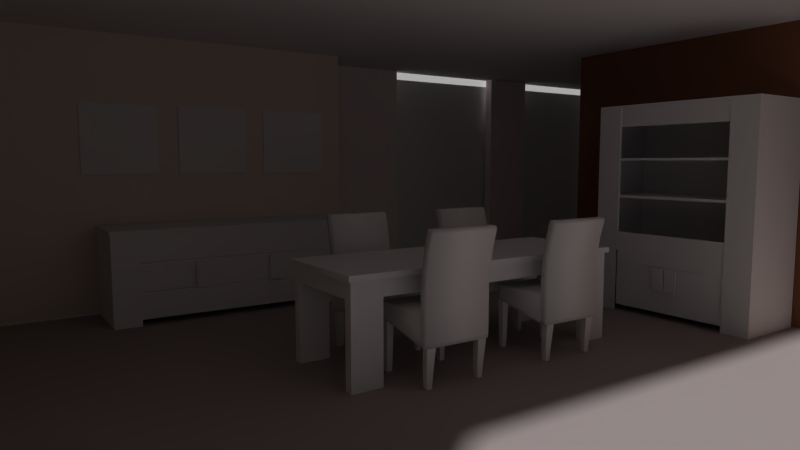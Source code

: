 # Source: Table_Set.blend  (saved by Blender 2.68.0; exported with 4.5.12 LTS)
import bpy
from mathutils import Matrix  # noqa: F401  (used for matrix-valued properties, if any)

bpy.ops.wm.read_factory_settings(use_empty=True)
scene = bpy.context.scene
scene.name = 'Scene'

# ---- collections
col_collection_1 = bpy.data.collections.new('Collection 1'); scene.collection.children.link(col_collection_1)
col_collection_2 = bpy.data.collections.new('Collection 2'); scene.collection.children.link(col_collection_2)

# ---- materials (node trees are filled in below, after node groups)
mat_mirror = bpy.data.materials.new('mirror')
mat_mirror.alpha_threshold = 0.0
mat_mirror.use_transparent_shadow = False
mat_mirror.preview_render_type = 'FLAT'
mat_mirror.roughness = 0.5
mat_mirror.specular_intensity = 1.0
mat_mirror.line_color = (0.0, 0.0, 0.0, 1.0)
mat_mirror_002 = bpy.data.materials.new('mirror.002')
mat_mirror_002.alpha_threshold = 0.0
mat_mirror_002.use_transparent_shadow = False
mat_mirror_002.preview_render_type = 'FLAT'
mat_mirror_002.roughness = 0.5
mat_mirror_002.specular_intensity = 1.0
mat_mirror_002.line_color = (0.0, 0.0, 0.0, 1.0)
mat_mirror_001 = bpy.data.materials.new('mirror.001')
mat_mirror_001.alpha_threshold = 0.0
mat_mirror_001.use_transparent_shadow = False
mat_mirror_001.preview_render_type = 'FLAT'
mat_mirror_001.roughness = 0.5
mat_mirror_001.specular_intensity = 1.0
mat_mirror_001.line_color = (0.0, 0.0, 0.0, 1.0)
mat_glass = bpy.data.materials.new('glass')
mat_glass.alpha_threshold = 0.0
mat_glass.use_transparent_shadow = False
mat_glass.preview_render_type = 'FLAT'
mat_glass.diffuse_color = (0.866, 1.0, 1.0, 1.0)
mat_glass.roughness = 0.5
mat_glass.specular_intensity = 0.2655
mat_glass.line_color = (0.0, 0.0, 0.0, 1.0)
mat_stoelpoten_001 = bpy.data.materials.new('stoelpoten.001')
mat_stoelpoten_001.alpha_threshold = 0.0
mat_stoelpoten_001.use_transparent_shadow = False
mat_stoelpoten_001.diffuse_color = (0.06072, 0.06072, 0.06072, 1.0)
mat_stoelpoten_001.roughness = 0.5
mat_stoelpoten_001.specular_intensity = 0.1737
mat_stoelpoten_001.line_color = (0.0, 0.0, 0.0, 1.0)
mat_white = bpy.data.materials.new('white')
mat_white.alpha_threshold = 0.0
mat_white.use_transparent_shadow = False
mat_white.roughness = 0.5
mat_white.specular_intensity = 0.0
mat_white.line_color = (0.0, 0.0, 0.0, 1.0)
mat_beige = bpy.data.materials.new('beige')
mat_beige.alpha_threshold = 0.0
mat_beige.use_transparent_shadow = False
mat_beige.diffuse_color = (0.8, 0.6937, 0.6092, 1.0)
mat_beige.roughness = 0.5
mat_beige.specular_intensity = 0.0
mat_beige.line_color = (0.0, 0.0, 0.0, 1.0)
mat_light = bpy.data.materials.new('light')
mat_light.alpha_threshold = 0.0
mat_light.use_transparent_shadow = False
mat_light.diffuse_color = (0.9404, 0.8153, 0.8106, 1.0)
mat_light.roughness = 0.5
mat_light.specular_intensity = 0.0
mat_light.line_color = (0.0, 0.0, 0.0, 1.0)
mat_brown = bpy.data.materials.new('brown')
mat_brown.alpha_threshold = 0.0
mat_brown.use_transparent_shadow = False
mat_brown.diffuse_color = (0.2668, 0.1188, 0.06407, 1.0)
mat_brown.roughness = 0.5
mat_brown.specular_intensity = 0.0
mat_brown.line_color = (0.0, 0.0, 0.0, 1.0)
mat_parket = bpy.data.materials.new('parket')
mat_parket.alpha_threshold = 0.0
mat_parket.use_transparent_shadow = False
mat_parket.diffuse_color = (0.4292, 0.3981, 0.3514, 1.0)
mat_parket.roughness = 0.5
mat_parket.specular_intensity = 0.4071
mat_parket.line_color = (0.0, 0.0, 0.0, 1.0)
mat_material_001 = bpy.data.materials.new('Material.001')
mat_material_001.alpha_threshold = 0.0
mat_material_001.use_transparent_shadow = False
mat_material_001.preview_render_type = 'FLAT'
mat_material_001.diffuse_color = (0.4292, 0.3669, 0.3615, 1.0)
mat_material_001.roughness = 0.5
mat_material_001.line_color = (0.0, 0.0, 0.0, 1.0)
mat_material = bpy.data.materials.new('Material')
mat_material.alpha_threshold = 0.0
mat_material.use_transparent_shadow = False
mat_material.roughness = 0.5
mat_material.line_color = (0.0, 0.0, 0.0, 1.0)

# ---- material node trees

# ---- world
world_world = bpy.data.worlds.new('World'); scene.world = world_world
world_world.color = (0.05088, 0.05088, 0.05088)
world_world.use_sun_shadow = False
world_world.sun_shadow_jitter_overblur = 0.0
world_world.cycles.sampling_method = 'MANUAL'
world_world.cycles.sample_map_resolution = 256

# ---- cameras
cam_camera = bpy.data.cameras.new('Camera')
cam_camera.clip_end = 100.0
cam_camera.lens = 19.06
cam_camera.sensor_width = 24.03
cam_camera.sensor_height = 18.66
cam_camera.ortho_scale = 7.314
cam_camera.dof.focus_distance = 0.0
cam_camera.dof.aperture_fstop = 128.0

# ---- meshes
me_cube_006 = bpy.data.meshes.new('Cube.006')
me_cube_006.from_pydata([(-1.0, -1.0, -1.0), (-1.0, 1.0, -1.0), (1.0, 1.0, -1.0), (1.0, -1.0, -1.0), (-1.0, -1.0, -0.9333), (-1.0, 1.0, -0.9333), (1.0, 1.0, -0.9333), (1.0, -1.0, -0.9333), (-0.7143, 1.0, -0.9333), (-0.4286, 1.0, -0.9333), (-0.1429, 1.0, -0.9333), (0.1429, 1.0, -0.9333), (0.4286, 1.0, -0.9333), (0.7143, 1.0, -0.9333), (0.7143, 1.0, -1.0), (0.4286, 1.0, -1.0), (0.1429, 1.0, -1.0), (-0.1429, 1.0, -1.0), (-0.4286, 1.0, -1.0), (-0.7143, 1.0, -1.0), (0.7143, -1.0, -0.9333), (0.4286, -1.0, -0.9333), (0.1429, -1.0, -0.9333), (-0.1429, -1.0, -0.9333), (-0.4286, -1.0, -0.9333), (-0.7143, -1.0, -0.9333), (-0.7143, -1.0, -1.0), (-0.4286, -1.0, -1.0), (-0.1429, -1.0, -1.0), (0.1429, -1.0, -1.0), (0.4286, -1.0, -1.0), (0.7143, -1.0, -1.0), (-1.0, -0.7143, -0.9333), (-1.0, -0.4286, -0.9333), (-1.0, -0.1429, -0.9333), (-1.0, 0.1429, -0.9333), (-1.0, 0.4286, -0.9333), (-1.0, 0.7143, -0.9333), (-1.0, 0.7143, -1.0), (-1.0, 0.4286, -1.0), (-1.0, 0.1429, -1.0), (-1.0, -0.1429, -1.0), (-1.0, -0.4286, -1.0), (-1.0, -0.7143, -1.0), (1.0, 0.7143, -0.9333), (1.0, 0.4286, -0.9333), (1.0, 0.1429, -0.9333), (1.0, -0.1429, -0.9333), (1.0, -0.4286, -0.9333), (1.0, -0.7143, -0.9333), (1.0, -0.7143, -1.0), (1.0, -0.4286, -1.0), (1.0, -0.1429, -1.0), (1.0, 0.1429, -1.0), (1.0, 0.4286, -1.0), (1.0, 0.7143, -1.0), (-0.7143, 0.7143, -1.0), (-0.7143, 0.4286, -1.0), (-0.7143, 0.1429, -1.0), (-0.7143, -0.1429, -1.0), (-0.7143, -0.4286, -1.0), (-0.7143, -0.7143, -1.0), (-0.4286, 0.7143, -1.0), (-0.4286, 0.4286, -1.0), (-0.4286, 0.1429, -1.0), (-0.4286, -0.1429, -1.0), (-0.4286, -0.4286, -1.0), (-0.4286, -0.7143, -1.0), (-0.1429, 0.7143, -1.0), (-0.1429, 0.4286, -1.0), (-0.1429, 0.1429, -1.0), (-0.1429, -0.1429, -1.0), (-0.1429, -0.4286, -1.0), (-0.1429, -0.7143, -1.0), (0.1429, 0.7143, -1.0), (0.1429, 0.4286, -1.0), (0.1429, 0.1429, -1.0), (0.1429, -0.1429, -1.0), (0.1429, -0.4286, -1.0), (0.1429, -0.7143, -1.0), (0.4286, 0.7143, -1.0), (0.4286, 0.4286, -1.0), (0.4286, 0.1429, -1.0), (0.4286, -0.1429, -1.0), (0.4286, -0.4286, -1.0), (0.4286, -0.7143, -1.0), (0.7143, 0.7143, -1.0), (0.7143, 0.4286, -1.0), (0.7143, 0.1429, -1.0), (0.7143, -0.1429, -1.0), (0.7143, -0.4286, -1.0), (0.7143, -0.7143, -1.0), (0.7143, 0.7143, -0.9333), (0.7143, 0.4286, -0.9333), (0.7143, 0.1429, -0.9333), (0.7143, -0.1429, -0.9333), (0.7143, -0.4286, -0.9333), (0.7143, -0.7143, -0.9333), (0.4286, 0.7143, -0.9333), (0.4286, -0.7143, -0.9333), (0.1429, 0.7143, -0.9333), (0.1429, -0.7143, -0.9333), (-0.1429, 0.7143, -0.9333), (-0.1429, -0.7143, -0.9333), (-0.4286, 0.7143, -0.9333), (-0.4286, -0.7143, -0.9333), (-0.7143, 0.7143, -0.9333), (-0.7143, 0.4286, -0.9333), (-0.7143, 0.1429, -0.9333), (-0.7143, -0.1429, -0.9333), (-0.7143, -0.4286, -0.9333), (-0.7143, -0.7143, -0.9333), (0.7143, 0.7143, -0.9267), (0.7143, 0.4286, -0.9267), (0.7143, 0.1429, -0.9267), (0.7143, -0.1429, -0.9267), (0.7143, -0.4286, -0.9267), (0.7143, -0.7143, -0.9267), (0.4286, 0.7143, -0.9267), (0.4286, 0.4286, -0.9267), (0.4286, 0.1429, -0.9267), (0.4286, -0.1429, -0.9267), (0.4286, -0.4286, -0.9267), (0.4286, -0.7143, -0.9267), (0.1429, 0.7143, -0.9267), (0.1429, 0.4286, -0.9267), (0.1429, 0.1429, -0.9267), (0.1429, -0.1429, -0.9267), (0.1429, -0.4286, -0.9267), (0.1429, -0.7143, -0.9267), (-0.1429, 0.7143, -0.9267), (-0.1429, 0.4286, -0.9267), (-0.1429, 0.1429, -0.9267), (-0.1429, -0.1429, -0.9267), (-0.1429, -0.4286, -0.9267), (-0.1429, -0.7143, -0.9267), (-0.4286, 0.7143, -0.9267), (-0.4286, 0.4286, -0.9267), (-0.4286, 0.1429, -0.9267), (-0.4286, -0.1429, -0.9267), (-0.4286, -0.4286, -0.9267), (-0.4286, -0.7143, -0.9267), (-0.7143, 0.7143, -0.9267), (-0.7143, 0.4286, -0.9267), (-0.7143, 0.1429, -0.9267), (-0.7143, -0.1429, -0.9267), (-0.7143, -0.4286, -0.9267), (-0.7143, -0.7143, -0.9267)], [], [(37, 5, 1, 38), (13, 6, 2, 14), (49, 7, 3, 50), (25, 4, 0, 26), (86, 14, 2, 55), (106, 8, 5, 37), (5, 8, 19, 1), (8, 9, 18, 19), (9, 10, 17, 18), (10, 11, 16, 17), (11, 12, 15, 16), (12, 13, 14, 15), (7, 20, 31, 3), (20, 21, 30, 31), (21, 22, 29, 30), (22, 23, 28, 29), (23, 24, 27, 28), (24, 25, 26, 27), (38, 1, 19, 56), (56, 19, 18, 62), (62, 18, 17, 68), (68, 17, 16, 74), (74, 16, 15, 80), (80, 15, 14, 86), (44, 6, 13, 92), (92, 13, 12, 98), (98, 12, 11, 100), (100, 11, 10, 102), (102, 10, 9, 104), (104, 9, 8, 106), (4, 32, 43, 0), (32, 33, 42, 43), (33, 34, 41, 42), (34, 35, 40, 41), (35, 36, 39, 40), (36, 37, 38, 39), (6, 44, 55, 2), (44, 45, 54, 55), (45, 46, 53, 54), (46, 47, 52, 53), (47, 48, 51, 52), (48, 49, 50, 51), (31, 91, 50, 3), (91, 90, 51, 50), (90, 89, 52, 51), (89, 88, 53, 52), (88, 87, 54, 53), (87, 86, 55, 54), (25, 111, 32, 4), (111, 110, 33, 32), (110, 109, 34, 33), (109, 108, 35, 34), (108, 107, 36, 35), (107, 106, 37, 36), (0, 43, 61, 26), (43, 42, 60, 61), (42, 41, 59, 60), (41, 40, 58, 59), (40, 39, 57, 58), (39, 38, 56, 57), (26, 61, 67, 27), (61, 60, 66, 67), (60, 59, 65, 66), (59, 58, 64, 65), (58, 57, 63, 64), (57, 56, 62, 63), (27, 67, 73, 28), (67, 66, 72, 73), (66, 65, 71, 72), (65, 64, 70, 71), (64, 63, 69, 70), (63, 62, 68, 69), (28, 73, 79, 29), (73, 72, 78, 79), (72, 71, 77, 78), (71, 70, 76, 77), (70, 69, 75, 76), (69, 68, 74, 75), (29, 79, 85, 30), (79, 78, 84, 85), (78, 77, 83, 84), (77, 76, 82, 83), (76, 75, 81, 82), (75, 74, 80, 81), (30, 85, 91, 31), (85, 84, 90, 91), (84, 83, 89, 90), (83, 82, 88, 89), (82, 81, 87, 88), (81, 80, 86, 87), (7, 49, 97, 20), (49, 48, 96, 97), (48, 47, 95, 96), (47, 46, 94, 95), (46, 45, 93, 94), (45, 44, 92, 93), (20, 97, 99, 21), (21, 99, 101, 22), (106, 107, 143, 142), (97, 96, 116, 117), (101, 99, 123, 129), (98, 100, 124, 118), (110, 111, 147, 146), (22, 101, 103, 23), (99, 97, 117, 123), (96, 95, 115, 116), (92, 98, 118, 112), (109, 110, 146, 145), (95, 94, 114, 115), (23, 103, 105, 24), (111, 105, 141, 147), (104, 106, 142, 136), (108, 109, 145, 144), (94, 93, 113, 114), (105, 103, 135, 141), (24, 105, 111, 25), (102, 104, 136, 130), (107, 108, 144, 143), (93, 92, 112, 113), (103, 101, 129, 135), (100, 102, 130, 124), (117, 116, 122, 123), (116, 115, 121, 122), (115, 114, 120, 121), (114, 113, 119, 120), (113, 112, 118, 119), (123, 122, 128, 129), (122, 121, 127, 128), (121, 120, 126, 127), (120, 119, 125, 126), (119, 118, 124, 125), (129, 128, 134, 135), (128, 127, 133, 134), (127, 126, 132, 133), (126, 125, 131, 132), (125, 124, 130, 131), (135, 134, 140, 141), (134, 133, 139, 140), (133, 132, 138, 139), (132, 131, 137, 138), (131, 130, 136, 137), (141, 140, 146, 147), (140, 139, 145, 146), (139, 138, 144, 145), (138, 137, 143, 144), (137, 136, 142, 143)])
me_cube_006.polygons.foreach_set('material_index', [0, 0, 0, 0, 0, 0, 0, 0, 0, 0, 0, 0, 0, 0, 0, 0, 0, 0, 0, 0, 0, 0, 0, 0, 0, 0, 0, 0, 0, 0, 0, 0, 0, 0, 0, 0, 0, 0, 0, 0, 0, 0, 0, 0, 0, 0, 0, 0, 0, 0, 0, 0, 0, 0, 0, 0, 0, 0, 0, 0, 0, 0, 0, 0, 0, 0, 0, 0, 0, 0, 0, 0, 0, 0, 0, 0, 0, 0, 0, 0, 0, 0, 0, 0, 0, 0, 0, 0, 0, 0, 0, 0, 0, 0, 0, 0, 0, 0, 1, 1, 1, 1, 1, 0, 1, 1, 1, 1, 1, 0, 1, 1, 1, 1, 1, 0, 1, 1, 1, 1, 1, 1, 1, 1, 1, 1, 1, 1, 1, 1, 1, 1, 1, 1, 1, 1, 1, 1, 1, 1, 1, 1, 1, 1, 1, 1])
me_cube_006.materials.append(None)
me_cube_006.materials.append(mat_mirror)
me_cube_006.use_remesh_preserve_volume = False
me_cube_006.use_remesh_preserve_attributes = False
me_cube_006.use_mirror_vertex_groups = False
me_cube_006.update()
me_cube_005 = bpy.data.meshes.new('Cube.005')
me_cube_005.from_pydata([(-1.0, -1.0, -1.0), (-1.0, 1.0, -1.0), (1.0, 1.0, -1.0), (1.0, -1.0, -1.0), (-1.0, -1.0, -0.9333), (-1.0, 1.0, -0.9333), (1.0, 1.0, -0.9333), (1.0, -1.0, -0.9333), (-0.7143, 1.0, -0.9333), (-0.4286, 1.0, -0.9333), (-0.1429, 1.0, -0.9333), (0.1429, 1.0, -0.9333), (0.4286, 1.0, -0.9333), (0.7143, 1.0, -0.9333), (0.7143, 1.0, -1.0), (0.4286, 1.0, -1.0), (0.1429, 1.0, -1.0), (-0.1429, 1.0, -1.0), (-0.4286, 1.0, -1.0), (-0.7143, 1.0, -1.0), (0.7143, -1.0, -0.9333), (0.4286, -1.0, -0.9333), (0.1429, -1.0, -0.9333), (-0.1429, -1.0, -0.9333), (-0.4286, -1.0, -0.9333), (-0.7143, -1.0, -0.9333), (-0.7143, -1.0, -1.0), (-0.4286, -1.0, -1.0), (-0.1429, -1.0, -1.0), (0.1429, -1.0, -1.0), (0.4286, -1.0, -1.0), (0.7143, -1.0, -1.0), (-1.0, -0.7143, -0.9333), (-1.0, -0.4286, -0.9333), (-1.0, -0.1429, -0.9333), (-1.0, 0.1429, -0.9333), (-1.0, 0.4286, -0.9333), (-1.0, 0.7143, -0.9333), (-1.0, 0.7143, -1.0), (-1.0, 0.4286, -1.0), (-1.0, 0.1429, -1.0), (-1.0, -0.1429, -1.0), (-1.0, -0.4286, -1.0), (-1.0, -0.7143, -1.0), (1.0, 0.7143, -0.9333), (1.0, 0.4286, -0.9333), (1.0, 0.1429, -0.9333), (1.0, -0.1429, -0.9333), (1.0, -0.4286, -0.9333), (1.0, -0.7143, -0.9333), (1.0, -0.7143, -1.0), (1.0, -0.4286, -1.0), (1.0, -0.1429, -1.0), (1.0, 0.1429, -1.0), (1.0, 0.4286, -1.0), (1.0, 0.7143, -1.0), (-0.7143, 0.7143, -1.0), (-0.7143, 0.4286, -1.0), (-0.7143, 0.1429, -1.0), (-0.7143, -0.1429, -1.0), (-0.7143, -0.4286, -1.0), (-0.7143, -0.7143, -1.0), (-0.4286, 0.7143, -1.0), (-0.4286, 0.4286, -1.0), (-0.4286, 0.1429, -1.0), (-0.4286, -0.1429, -1.0), (-0.4286, -0.4286, -1.0), (-0.4286, -0.7143, -1.0), (-0.1429, 0.7143, -1.0), (-0.1429, 0.4286, -1.0), (-0.1429, 0.1429, -1.0), (-0.1429, -0.1429, -1.0), (-0.1429, -0.4286, -1.0), (-0.1429, -0.7143, -1.0), (0.1429, 0.7143, -1.0), (0.1429, 0.4286, -1.0), (0.1429, 0.1429, -1.0), (0.1429, -0.1429, -1.0), (0.1429, -0.4286, -1.0), (0.1429, -0.7143, -1.0), (0.4286, 0.7143, -1.0), (0.4286, 0.4286, -1.0), (0.4286, 0.1429, -1.0), (0.4286, -0.1429, -1.0), (0.4286, -0.4286, -1.0), (0.4286, -0.7143, -1.0), (0.7143, 0.7143, -1.0), (0.7143, 0.4286, -1.0), (0.7143, 0.1429, -1.0), (0.7143, -0.1429, -1.0), (0.7143, -0.4286, -1.0), (0.7143, -0.7143, -1.0), (0.7143, 0.7143, -0.9333), (0.7143, 0.4286, -0.9333), (0.7143, 0.1429, -0.9333), (0.7143, -0.1429, -0.9333), (0.7143, -0.4286, -0.9333), (0.7143, -0.7143, -0.9333), (0.4286, 0.7143, -0.9333), (0.4286, -0.7143, -0.9333), (0.1429, 0.7143, -0.9333), (0.1429, -0.7143, -0.9333), (-0.1429, 0.7143, -0.9333), (-0.1429, -0.7143, -0.9333), (-0.4286, 0.7143, -0.9333), (-0.4286, -0.7143, -0.9333), (-0.7143, 0.7143, -0.9333), (-0.7143, 0.4286, -0.9333), (-0.7143, 0.1429, -0.9333), (-0.7143, -0.1429, -0.9333), (-0.7143, -0.4286, -0.9333), (-0.7143, -0.7143, -0.9333), (0.7143, 0.7143, -0.9267), (0.7143, 0.4286, -0.9267), (0.7143, 0.1429, -0.9267), (0.7143, -0.1429, -0.9267), (0.7143, -0.4286, -0.9267), (0.7143, -0.7143, -0.9267), (0.4286, 0.7143, -0.9267), (0.4286, 0.4286, -0.9267), (0.4286, 0.1429, -0.9267), (0.4286, -0.1429, -0.9267), (0.4286, -0.4286, -0.9267), (0.4286, -0.7143, -0.9267), (0.1429, 0.7143, -0.9267), (0.1429, 0.4286, -0.9267), (0.1429, 0.1429, -0.9267), (0.1429, -0.1429, -0.9267), (0.1429, -0.4286, -0.9267), (0.1429, -0.7143, -0.9267), (-0.1429, 0.7143, -0.9267), (-0.1429, 0.4286, -0.9267), (-0.1429, 0.1429, -0.9267), (-0.1429, -0.1429, -0.9267), (-0.1429, -0.4286, -0.9267), (-0.1429, -0.7143, -0.9267), (-0.4286, 0.7143, -0.9267), (-0.4286, 0.4286, -0.9267), (-0.4286, 0.1429, -0.9267), (-0.4286, -0.1429, -0.9267), (-0.4286, -0.4286, -0.9267), (-0.4286, -0.7143, -0.9267), (-0.7143, 0.7143, -0.9267), (-0.7143, 0.4286, -0.9267), (-0.7143, 0.1429, -0.9267), (-0.7143, -0.1429, -0.9267), (-0.7143, -0.4286, -0.9267), (-0.7143, -0.7143, -0.9267)], [], [(37, 5, 1, 38), (13, 6, 2, 14), (49, 7, 3, 50), (25, 4, 0, 26), (86, 14, 2, 55), (106, 8, 5, 37), (5, 8, 19, 1), (8, 9, 18, 19), (9, 10, 17, 18), (10, 11, 16, 17), (11, 12, 15, 16), (12, 13, 14, 15), (7, 20, 31, 3), (20, 21, 30, 31), (21, 22, 29, 30), (22, 23, 28, 29), (23, 24, 27, 28), (24, 25, 26, 27), (38, 1, 19, 56), (56, 19, 18, 62), (62, 18, 17, 68), (68, 17, 16, 74), (74, 16, 15, 80), (80, 15, 14, 86), (44, 6, 13, 92), (92, 13, 12, 98), (98, 12, 11, 100), (100, 11, 10, 102), (102, 10, 9, 104), (104, 9, 8, 106), (4, 32, 43, 0), (32, 33, 42, 43), (33, 34, 41, 42), (34, 35, 40, 41), (35, 36, 39, 40), (36, 37, 38, 39), (6, 44, 55, 2), (44, 45, 54, 55), (45, 46, 53, 54), (46, 47, 52, 53), (47, 48, 51, 52), (48, 49, 50, 51), (31, 91, 50, 3), (91, 90, 51, 50), (90, 89, 52, 51), (89, 88, 53, 52), (88, 87, 54, 53), (87, 86, 55, 54), (25, 111, 32, 4), (111, 110, 33, 32), (110, 109, 34, 33), (109, 108, 35, 34), (108, 107, 36, 35), (107, 106, 37, 36), (0, 43, 61, 26), (43, 42, 60, 61), (42, 41, 59, 60), (41, 40, 58, 59), (40, 39, 57, 58), (39, 38, 56, 57), (26, 61, 67, 27), (61, 60, 66, 67), (60, 59, 65, 66), (59, 58, 64, 65), (58, 57, 63, 64), (57, 56, 62, 63), (27, 67, 73, 28), (67, 66, 72, 73), (66, 65, 71, 72), (65, 64, 70, 71), (64, 63, 69, 70), (63, 62, 68, 69), (28, 73, 79, 29), (73, 72, 78, 79), (72, 71, 77, 78), (71, 70, 76, 77), (70, 69, 75, 76), (69, 68, 74, 75), (29, 79, 85, 30), (79, 78, 84, 85), (78, 77, 83, 84), (77, 76, 82, 83), (76, 75, 81, 82), (75, 74, 80, 81), (30, 85, 91, 31), (85, 84, 90, 91), (84, 83, 89, 90), (83, 82, 88, 89), (82, 81, 87, 88), (81, 80, 86, 87), (7, 49, 97, 20), (49, 48, 96, 97), (48, 47, 95, 96), (47, 46, 94, 95), (46, 45, 93, 94), (45, 44, 92, 93), (20, 97, 99, 21), (21, 99, 101, 22), (106, 107, 143, 142), (97, 96, 116, 117), (101, 99, 123, 129), (98, 100, 124, 118), (110, 111, 147, 146), (22, 101, 103, 23), (99, 97, 117, 123), (96, 95, 115, 116), (92, 98, 118, 112), (109, 110, 146, 145), (95, 94, 114, 115), (23, 103, 105, 24), (111, 105, 141, 147), (104, 106, 142, 136), (108, 109, 145, 144), (94, 93, 113, 114), (105, 103, 135, 141), (24, 105, 111, 25), (102, 104, 136, 130), (107, 108, 144, 143), (93, 92, 112, 113), (103, 101, 129, 135), (100, 102, 130, 124), (117, 116, 122, 123), (116, 115, 121, 122), (115, 114, 120, 121), (114, 113, 119, 120), (113, 112, 118, 119), (123, 122, 128, 129), (122, 121, 127, 128), (121, 120, 126, 127), (120, 119, 125, 126), (119, 118, 124, 125), (129, 128, 134, 135), (128, 127, 133, 134), (127, 126, 132, 133), (126, 125, 131, 132), (125, 124, 130, 131), (135, 134, 140, 141), (134, 133, 139, 140), (133, 132, 138, 139), (132, 131, 137, 138), (131, 130, 136, 137), (141, 140, 146, 147), (140, 139, 145, 146), (139, 138, 144, 145), (138, 137, 143, 144), (137, 136, 142, 143)])
me_cube_005.polygons.foreach_set('material_index', [0, 0, 0, 0, 0, 0, 0, 0, 0, 0, 0, 0, 0, 0, 0, 0, 0, 0, 0, 0, 0, 0, 0, 0, 0, 0, 0, 0, 0, 0, 0, 0, 0, 0, 0, 0, 0, 0, 0, 0, 0, 0, 0, 0, 0, 0, 0, 0, 0, 0, 0, 0, 0, 0, 0, 0, 0, 0, 0, 0, 0, 0, 0, 0, 0, 0, 0, 0, 0, 0, 0, 0, 0, 0, 0, 0, 0, 0, 0, 0, 0, 0, 0, 0, 0, 0, 0, 0, 0, 0, 0, 0, 0, 0, 0, 0, 0, 0, 1, 1, 1, 1, 1, 0, 1, 1, 1, 1, 1, 0, 1, 1, 1, 1, 1, 0, 1, 1, 1, 1, 1, 1, 1, 1, 1, 1, 1, 1, 1, 1, 1, 1, 1, 1, 1, 1, 1, 1, 1, 1, 1, 1, 1, 1, 1, 1])
me_cube_005.materials.append(None)
me_cube_005.materials.append(mat_mirror_002)
me_cube_005.use_remesh_preserve_volume = False
me_cube_005.use_remesh_preserve_attributes = False
me_cube_005.use_mirror_vertex_groups = False
me_cube_005.update()
me_cube_004 = bpy.data.meshes.new('Cube.004')
me_cube_004.from_pydata([(-1.0, -1.0, -1.0), (-1.0, 1.0, -1.0), (1.0, 1.0, -1.0), (1.0, -1.0, -1.0), (-1.0, -1.0, -0.9333), (-1.0, 1.0, -0.9333), (1.0, 1.0, -0.9333), (1.0, -1.0, -0.9333), (-0.7143, 1.0, -0.9333), (-0.4286, 1.0, -0.9333), (-0.1429, 1.0, -0.9333), (0.1429, 1.0, -0.9333), (0.4286, 1.0, -0.9333), (0.7143, 1.0, -0.9333), (0.7143, 1.0, -1.0), (0.4286, 1.0, -1.0), (0.1429, 1.0, -1.0), (-0.1429, 1.0, -1.0), (-0.4286, 1.0, -1.0), (-0.7143, 1.0, -1.0), (0.7143, -1.0, -0.9333), (0.4286, -1.0, -0.9333), (0.1429, -1.0, -0.9333), (-0.1429, -1.0, -0.9333), (-0.4286, -1.0, -0.9333), (-0.7143, -1.0, -0.9333), (-0.7143, -1.0, -1.0), (-0.4286, -1.0, -1.0), (-0.1429, -1.0, -1.0), (0.1429, -1.0, -1.0), (0.4286, -1.0, -1.0), (0.7143, -1.0, -1.0), (-1.0, -0.7143, -0.9333), (-1.0, -0.4286, -0.9333), (-1.0, -0.1429, -0.9333), (-1.0, 0.1429, -0.9333), (-1.0, 0.4286, -0.9333), (-1.0, 0.7143, -0.9333), (-1.0, 0.7143, -1.0), (-1.0, 0.4286, -1.0), (-1.0, 0.1429, -1.0), (-1.0, -0.1429, -1.0), (-1.0, -0.4286, -1.0), (-1.0, -0.7143, -1.0), (1.0, 0.7143, -0.9333), (1.0, 0.4286, -0.9333), (1.0, 0.1429, -0.9333), (1.0, -0.1429, -0.9333), (1.0, -0.4286, -0.9333), (1.0, -0.7143, -0.9333), (1.0, -0.7143, -1.0), (1.0, -0.4286, -1.0), (1.0, -0.1429, -1.0), (1.0, 0.1429, -1.0), (1.0, 0.4286, -1.0), (1.0, 0.7143, -1.0), (-0.7143, 0.7143, -1.0), (-0.7143, 0.4286, -1.0), (-0.7143, 0.1429, -1.0), (-0.7143, -0.1429, -1.0), (-0.7143, -0.4286, -1.0), (-0.7143, -0.7143, -1.0), (-0.4286, 0.7143, -1.0), (-0.4286, 0.4286, -1.0), (-0.4286, 0.1429, -1.0), (-0.4286, -0.1429, -1.0), (-0.4286, -0.4286, -1.0), (-0.4286, -0.7143, -1.0), (-0.1429, 0.7143, -1.0), (-0.1429, 0.4286, -1.0), (-0.1429, 0.1429, -1.0), (-0.1429, -0.1429, -1.0), (-0.1429, -0.4286, -1.0), (-0.1429, -0.7143, -1.0), (0.1429, 0.7143, -1.0), (0.1429, 0.4286, -1.0), (0.1429, 0.1429, -1.0), (0.1429, -0.1429, -1.0), (0.1429, -0.4286, -1.0), (0.1429, -0.7143, -1.0), (0.4286, 0.7143, -1.0), (0.4286, 0.4286, -1.0), (0.4286, 0.1429, -1.0), (0.4286, -0.1429, -1.0), (0.4286, -0.4286, -1.0), (0.4286, -0.7143, -1.0), (0.7143, 0.7143, -1.0), (0.7143, 0.4286, -1.0), (0.7143, 0.1429, -1.0), (0.7143, -0.1429, -1.0), (0.7143, -0.4286, -1.0), (0.7143, -0.7143, -1.0), (0.7143, 0.7143, -0.9333), (0.7143, 0.4286, -0.9333), (0.7143, 0.1429, -0.9333), (0.7143, -0.1429, -0.9333), (0.7143, -0.4286, -0.9333), (0.7143, -0.7143, -0.9333), (0.4286, 0.7143, -0.9333), (0.4286, -0.7143, -0.9333), (0.1429, 0.7143, -0.9333), (0.1429, -0.7143, -0.9333), (-0.1429, 0.7143, -0.9333), (-0.1429, -0.7143, -0.9333), (-0.4286, 0.7143, -0.9333), (-0.4286, -0.7143, -0.9333), (-0.7143, 0.7143, -0.9333), (-0.7143, 0.4286, -0.9333), (-0.7143, 0.1429, -0.9333), (-0.7143, -0.1429, -0.9333), (-0.7143, -0.4286, -0.9333), (-0.7143, -0.7143, -0.9333), (0.7143, 0.7143, -0.9267), (0.7143, 0.4286, -0.9267), (0.7143, 0.1429, -0.9267), (0.7143, -0.1429, -0.9267), (0.7143, -0.4286, -0.9267), (0.7143, -0.7143, -0.9267), (0.4286, 0.7143, -0.9267), (0.4286, 0.4286, -0.9267), (0.4286, 0.1429, -0.9267), (0.4286, -0.1429, -0.9267), (0.4286, -0.4286, -0.9267), (0.4286, -0.7143, -0.9267), (0.1429, 0.7143, -0.9267), (0.1429, 0.4286, -0.9267), (0.1429, 0.1429, -0.9267), (0.1429, -0.1429, -0.9267), (0.1429, -0.4286, -0.9267), (0.1429, -0.7143, -0.9267), (-0.1429, 0.7143, -0.9267), (-0.1429, 0.4286, -0.9267), (-0.1429, 0.1429, -0.9267), (-0.1429, -0.1429, -0.9267), (-0.1429, -0.4286, -0.9267), (-0.1429, -0.7143, -0.9267), (-0.4286, 0.7143, -0.9267), (-0.4286, 0.4286, -0.9267), (-0.4286, 0.1429, -0.9267), (-0.4286, -0.1429, -0.9267), (-0.4286, -0.4286, -0.9267), (-0.4286, -0.7143, -0.9267), (-0.7143, 0.7143, -0.9267), (-0.7143, 0.4286, -0.9267), (-0.7143, 0.1429, -0.9267), (-0.7143, -0.1429, -0.9267), (-0.7143, -0.4286, -0.9267), (-0.7143, -0.7143, -0.9267)], [], [(37, 5, 1, 38), (13, 6, 2, 14), (49, 7, 3, 50), (25, 4, 0, 26), (86, 14, 2, 55), (106, 8, 5, 37), (5, 8, 19, 1), (8, 9, 18, 19), (9, 10, 17, 18), (10, 11, 16, 17), (11, 12, 15, 16), (12, 13, 14, 15), (7, 20, 31, 3), (20, 21, 30, 31), (21, 22, 29, 30), (22, 23, 28, 29), (23, 24, 27, 28), (24, 25, 26, 27), (38, 1, 19, 56), (56, 19, 18, 62), (62, 18, 17, 68), (68, 17, 16, 74), (74, 16, 15, 80), (80, 15, 14, 86), (44, 6, 13, 92), (92, 13, 12, 98), (98, 12, 11, 100), (100, 11, 10, 102), (102, 10, 9, 104), (104, 9, 8, 106), (4, 32, 43, 0), (32, 33, 42, 43), (33, 34, 41, 42), (34, 35, 40, 41), (35, 36, 39, 40), (36, 37, 38, 39), (6, 44, 55, 2), (44, 45, 54, 55), (45, 46, 53, 54), (46, 47, 52, 53), (47, 48, 51, 52), (48, 49, 50, 51), (31, 91, 50, 3), (91, 90, 51, 50), (90, 89, 52, 51), (89, 88, 53, 52), (88, 87, 54, 53), (87, 86, 55, 54), (25, 111, 32, 4), (111, 110, 33, 32), (110, 109, 34, 33), (109, 108, 35, 34), (108, 107, 36, 35), (107, 106, 37, 36), (0, 43, 61, 26), (43, 42, 60, 61), (42, 41, 59, 60), (41, 40, 58, 59), (40, 39, 57, 58), (39, 38, 56, 57), (26, 61, 67, 27), (61, 60, 66, 67), (60, 59, 65, 66), (59, 58, 64, 65), (58, 57, 63, 64), (57, 56, 62, 63), (27, 67, 73, 28), (67, 66, 72, 73), (66, 65, 71, 72), (65, 64, 70, 71), (64, 63, 69, 70), (63, 62, 68, 69), (28, 73, 79, 29), (73, 72, 78, 79), (72, 71, 77, 78), (71, 70, 76, 77), (70, 69, 75, 76), (69, 68, 74, 75), (29, 79, 85, 30), (79, 78, 84, 85), (78, 77, 83, 84), (77, 76, 82, 83), (76, 75, 81, 82), (75, 74, 80, 81), (30, 85, 91, 31), (85, 84, 90, 91), (84, 83, 89, 90), (83, 82, 88, 89), (82, 81, 87, 88), (81, 80, 86, 87), (7, 49, 97, 20), (49, 48, 96, 97), (48, 47, 95, 96), (47, 46, 94, 95), (46, 45, 93, 94), (45, 44, 92, 93), (20, 97, 99, 21), (21, 99, 101, 22), (106, 107, 143, 142), (97, 96, 116, 117), (101, 99, 123, 129), (98, 100, 124, 118), (110, 111, 147, 146), (22, 101, 103, 23), (99, 97, 117, 123), (96, 95, 115, 116), (92, 98, 118, 112), (109, 110, 146, 145), (95, 94, 114, 115), (23, 103, 105, 24), (111, 105, 141, 147), (104, 106, 142, 136), (108, 109, 145, 144), (94, 93, 113, 114), (105, 103, 135, 141), (24, 105, 111, 25), (102, 104, 136, 130), (107, 108, 144, 143), (93, 92, 112, 113), (103, 101, 129, 135), (100, 102, 130, 124), (117, 116, 122, 123), (116, 115, 121, 122), (115, 114, 120, 121), (114, 113, 119, 120), (113, 112, 118, 119), (123, 122, 128, 129), (122, 121, 127, 128), (121, 120, 126, 127), (120, 119, 125, 126), (119, 118, 124, 125), (129, 128, 134, 135), (128, 127, 133, 134), (127, 126, 132, 133), (126, 125, 131, 132), (125, 124, 130, 131), (135, 134, 140, 141), (134, 133, 139, 140), (133, 132, 138, 139), (132, 131, 137, 138), (131, 130, 136, 137), (141, 140, 146, 147), (140, 139, 145, 146), (139, 138, 144, 145), (138, 137, 143, 144), (137, 136, 142, 143)])
me_cube_004.polygons.foreach_set('material_index', [0, 0, 0, 0, 0, 0, 0, 0, 0, 0, 0, 0, 0, 0, 0, 0, 0, 0, 0, 0, 0, 0, 0, 0, 0, 0, 0, 0, 0, 0, 0, 0, 0, 0, 0, 0, 0, 0, 0, 0, 0, 0, 0, 0, 0, 0, 0, 0, 0, 0, 0, 0, 0, 0, 0, 0, 0, 0, 0, 0, 0, 0, 0, 0, 0, 0, 0, 0, 0, 0, 0, 0, 0, 0, 0, 0, 0, 0, 0, 0, 0, 0, 0, 0, 0, 0, 0, 0, 0, 0, 0, 0, 0, 0, 0, 0, 0, 0, 1, 1, 1, 1, 1, 0, 1, 1, 1, 1, 1, 0, 1, 1, 1, 1, 1, 0, 1, 1, 1, 1, 1, 1, 1, 1, 1, 1, 1, 1, 1, 1, 1, 1, 1, 1, 1, 1, 1, 1, 1, 1, 1, 1, 1, 1, 1, 1])
me_cube_004.materials.append(None)
me_cube_004.materials.append(mat_mirror_001)
me_cube_004.use_remesh_preserve_volume = False
me_cube_004.use_remesh_preserve_attributes = False
me_cube_004.use_mirror_vertex_groups = False
me_cube_004.update()
me_cube_017 = bpy.data.meshes.new('Cube.017')
me_cube_017.from_pydata([(-1.0, -1.0, -1.0), (-1.0, 3.5, -1.0), (-0.478, 3.5, -1.029), (1.788e-07, -1.0, -1.0), (-1.0, -1.0, 7.5), (-1.0, 3.5, 7.5), (-0.478, 3.5, 7.471), (1.788e-07, -1.0, 7.5), (-1.0, 3.375, 7.5), (-1.0, 3.375, -1.0), (1.788e-07, 3.375, 7.5), (1.788e-07, 3.375, -1.0), (-1.0, 8.0, 7.5), (-1.0, 3.5, 7.5), (-0.478, 3.5, 7.529), (-1.552e-05, 8.0, 7.5), (-1.0, 8.0, -1.0), (-1.0, 3.5, -1.0), (-0.478, 3.5, -0.9709), (-1.552e-05, 8.0, -1.0), (-1.0, 3.625, -1.0), (-1.0, 3.625, 7.5), (-1.36e-05, 3.625, -1.0), (-1.36e-05, 3.625, 7.5), (-1.0, 3.5, 3.25), (-1.0, 8.0, 3.25), (-0.478, 3.5, 3.279), (-1.552e-05, 8.0, 3.25), (-1.0, 3.625, 3.25), (-1.36e-05, 3.625, 3.25), (-1.0, 3.5, 3.25), (-1.0, -1.0, 3.25), (-0.478, 3.5, 3.221), (1.788e-07, -1.0, 3.25), (-1.0, 3.375, 3.25), (1.788e-07, 3.375, 3.25), (-1.0, 3.5, 3.462), (-0.478, 3.5, 3.492), (-1.552e-05, 8.0, 3.462), (-1.0, 3.625, 3.462), (-1.36e-05, 3.625, 3.462), (-1.0, 8.0, 3.462), (-1.0, -1.0, 3.463), (-1.0, 3.5, 3.463), (-0.478, 3.5, 3.433), (1.788e-07, -1.0, 3.463), (-1.0, 3.375, 3.463), (1.788e-07, 3.375, 3.463), (-1.377e-05, 3.5, 3.25), (-1.389e-05, 3.625, 3.25), (-1.788e-07, 3.5, 3.25), (-1.788e-07, 3.375, 3.25), (-1.377e-05, 3.5, 3.462), (-1.389e-05, 3.625, 3.462), (-1.788e-07, 3.5, 3.463), (-1.788e-07, 3.375, 3.463), (1.0, 3.5, 3.25), (1.0, 3.625, 3.25), (1.0, 3.5, 3.25), (1.0, 3.375, 3.25), (1.0, 3.5, 3.462), (1.0, 3.625, 3.462), (1.0, 3.5, 3.463), (1.0, 3.375, 3.463), (2.0, 3.5, 3.25), (2.0, 3.625, 3.25), (2.0, 3.5, 3.25), (2.0, 3.375, 3.25), (2.0, 3.5, 3.462), (2.0, 3.625, 3.462), (2.0, 3.5, 3.463), (2.0, 3.375, 3.463), (1.0, 3.275, 3.25), (1.0, 3.275, 3.463), (2.0, 3.275, 3.25), (2.0, 3.275, 3.463), (1.0, 3.725, 3.25), (1.0, 3.725, 3.462), (2.0, 3.725, 3.25), (2.0, 3.725, 3.462)], [], [(34, 30, 1, 9), (30, 32, 2, 1), (35, 33, 3, 11), (33, 31, 0, 3), (9, 1, 2, 11), (10, 6, 5, 8), (31, 34, 9, 0), (0, 9, 11, 3), (7, 10, 8, 4), (39, 36, 13, 21), (36, 37, 14, 13), (40, 38, 15, 23), (38, 41, 12, 15), (21, 13, 14, 23), (22, 18, 17, 20), (41, 39, 21, 12), (12, 21, 23, 15), (19, 22, 20, 16), (20, 17, 24, 28), (17, 18, 26, 24), (22, 19, 27, 29), (19, 16, 25, 27), (16, 20, 28, 25), (46, 43, 54, 55), (43, 44, 32, 30), (47, 45, 33, 35), (45, 42, 31, 33), (42, 46, 34, 31), (28, 24, 48, 49), (24, 26, 37, 36), (29, 27, 38, 40), (27, 25, 41, 38), (25, 28, 39, 41), (8, 5, 43, 46), (5, 6, 44, 43), (10, 7, 45, 47), (7, 4, 42, 45), (4, 8, 46, 42), (48, 52, 60, 56), (51, 55, 63, 59), (24, 36, 52, 48), (39, 28, 49, 53), (36, 39, 53, 52), (30, 34, 51, 50), (43, 30, 50, 54), (34, 46, 55, 51), (57, 56, 64, 65), (63, 62, 70, 71), (54, 50, 58, 62), (50, 51, 59, 58), (52, 53, 61, 60), (55, 54, 62, 63), (49, 48, 56, 57), (53, 49, 57, 61), (71, 70, 66, 67), (65, 64, 68, 69), (69, 61, 77, 79), (59, 63, 73, 72), (56, 60, 68, 64), (62, 58, 66, 70), (58, 59, 67, 66), (60, 61, 69, 68), (72, 73, 75, 74), (63, 71, 75, 73), (67, 59, 72, 74), (71, 67, 74, 75), (77, 76, 78, 79), (61, 57, 76, 77), (65, 69, 79, 78), (57, 65, 78, 76)])
me_cube_017.polygons.foreach_set('material_index', [0, 0, 0, 0, 0, 0, 0, 0, 0, 0, 0, 0, 0, 0, 0, 0, 0, 0, 0, 0, 0, 0, 0, 1, 1, 0, 0, 0, 1, 0, 0, 0, 0, 0, 0, 0, 0, 0, 1, 0, 0, 0, 1, 1, 1, 0, 1, 1, 0, 1, 1, 1, 1, 1, 1, 1, 1, 1, 1, 0, 1, 1, 1, 1, 1, 1, 1, 1, 1, 1])
me_cube_017.materials.append(mat_glass)
me_cube_017.materials.append(None)
me_cube_017.use_remesh_preserve_volume = False
me_cube_017.use_remesh_preserve_attributes = False
me_cube_017.use_mirror_vertex_groups = False
me_cube_017.update()
me_cube_014 = bpy.data.meshes.new('Cube.014')
me_cube_014.from_pydata([(2.0, -129.0, -31.0), (2.0, 1.0, -31.0), (60.0, 1.0, -31.0), (60.0, -129.0, -31.0), (2.0, -129.0, -29.0), (2.0, 1.0, -29.0), (60.0, 1.0, -29.0), (60.0, -129.0, -29.0), (2.0, -129.0, -1.0), (2.0, 1.0, -1.0), (60.0, 1.0, -1.0), (60.0, -129.0, -1.0), (2.0, -129.0, 1.0), (2.0, 1.0, 1.0), (60.0, 1.0, 1.0), (60.0, -129.0, 1.0), (60.0, -19.0, 89.0), (60.0, -109.0, 89.0), (1.0, -109.0, 89.0), (1.0, -19.0, 89.0), (60.0, -19.0, 44.0), (60.0, -109.0, 44.0), (1.0, -109.0, 44.0), (1.0, -19.0, 44.0), (60.0, -109.0, 54.0), (60.0, -19.0, 54.0), (1.179, -109.0, 54.0), (1.179, -19.0, 54.0), (60.0, -109.0, 71.5), (1.179, -109.0, 71.5), (1.179, -19.0, 71.5), (60.0, -19.0, 71.5), (60.0, -64.0, 44.0), (60.0, -64.0, 89.0), (1.0, -64.0, 44.0), (1.0, -64.0, 89.0), (60.0, -64.0, 54.0), (1.179, -64.0, 54.0), (60.0, -64.0, 71.5), (1.179, -64.0, 71.5), (60.0, -19.0, 53.5), (60.0, -109.0, 53.5), (1.0, -109.0, 53.5), (1.0, -19.0, 53.5), (60.0, -64.0, 53.5), (1.0, -64.0, 53.5), (60.0, -109.0, 54.41), (1.0, -109.0, 54.41), (1.0, -19.0, 54.41), (60.0, -19.0, 54.41), (60.0, -64.0, 54.41), (1.179, -64.0, 54.41), (60.0, -64.0, 71.22), (1.179, -64.0, 71.22), (60.0, -109.0, 71.22), (1.0, -109.0, 71.22), (1.0, -19.0, 71.22), (60.0, -19.0, 71.22), (60.0, -109.0, 71.79), (1.0, -109.0, 71.79), (1.0, -19.0, 71.79), (60.0, -19.0, 71.79), (60.0, -64.0, 71.79), (1.0, -64.0, 71.79), (60.0, -64.53, 44.0), (1.0, -64.53, 89.0), (1.179, -64.53, 54.0), (1.179, -64.53, 71.5), (60.0, -64.53, 89.0), (1.0, -64.53, 44.0), (60.0, -64.53, 54.0), (60.0, -64.53, 71.5), (60.0, -64.53, 53.5), (1.0, -64.53, 53.5), (60.0, -64.53, 54.41), (1.0, -64.53, 54.41), (60.0, -64.53, 71.22), (1.0, -64.53, 71.22), (60.0, -64.53, 71.79), (1.0, -64.53, 71.79), (60.0, -63.52, 89.0), (1.0, -63.52, 44.0), (60.0, -63.52, 54.0), (60.0, -63.52, 71.5), (60.0, -63.52, 44.0), (1.0, -63.52, 89.0), (1.179, -63.52, 54.0), (1.179, -63.52, 71.5), (1.0, -63.52, 53.5), (60.0, -63.52, 53.5), (1.0, -63.52, 54.41), (60.0, -63.52, 54.41), (1.0, -63.52, 71.22), (60.0, -63.52, 71.22), (1.0, -63.52, 71.79), (60.0, -63.52, 71.79), (3.0, 1.0, 44.0), (3.0, -129.0, 44.0), (1.0, -129.0, 44.0), (1.0, 1.0, 44.0), (3.0, 1.0, 29.0), (3.0, -129.0, 29.0), (1.0, -129.0, 29.0), (1.0, 1.0, 29.0), (60.0, 1.0, 44.0), (60.0, -129.0, 44.0), (3.0, 1.0, -56.0), (3.0, -129.0, -56.0), (1.0, -129.0, -56.0), (1.0, 1.0, -56.0), (3.0, 1.0, -71.0), (3.0, -129.0, -71.0), (1.0, -129.0, -71.0), (1.0, 1.0, -71.0), (60.0, -109.0, 94.0), (60.0, -129.0, 94.0), (1.717e-05, -129.0, 94.0), (1.717e-05, -109.0, 94.0), (60.0, -109.0, 29.0), (60.0, -129.0, 29.0), (1.717e-05, -129.0, 29.0), (1.717e-05, -109.0, 29.0), (60.0, -109.0, -71.0), (60.0, -129.0, -71.0), (1.717e-05, -129.0, -71.0), (1.717e-05, -109.0, -71.0), (60.0, 1.0, 94.0), (60.0, -19.0, 94.0), (1.717e-05, -19.0, 94.0), (1.717e-05, 1.0, 94.0), (60.0, 1.0, 29.0), (60.0, -19.0, 29.0), (1.717e-05, -19.0, 29.0), (1.717e-05, 1.0, 29.0), (60.0, 1.0, -71.0), (60.0, -19.0, -71.0), (1.717e-05, -19.0, -71.0), (1.717e-05, 1.0, -71.0), (2.0, -129.0, 29.0), (2.0, -109.0, 29.0), (2.0, -129.0, -71.0), (2.0, -109.0, -71.0), (2.0, -129.0, 29.0), (2.0, -109.0, 29.0), (2.0, -129.0, -71.0), (2.0, -109.0, -71.0), (2.0, -19.0, 29.0), (2.0, 1.0, 29.0), (2.0, -19.0, -71.0), (2.0, 1.0, -71.0), (60.0, -59.07, 89.0), (1.0, -59.07, 44.0), (60.0, -59.07, 54.0), (60.0, -59.07, 71.5), (60.0, -59.07, 44.0), (1.0, -59.07, 89.0), (1.179, -59.07, 54.0), (1.179, -59.07, 71.5), (60.0, -59.07, 53.5), (60.0, -59.07, 54.41), (60.0, -59.07, 71.22), (60.0, -59.07, 71.79), (1.0, -59.07, 53.5), (1.0, -59.07, 54.41), (1.0, -59.07, 71.22), (1.0, -59.07, 71.79), (60.0, -68.97, 44.0), (1.0, -68.97, 89.0), (1.179, -68.97, 54.0), (1.179, -68.97, 71.5), (60.0, -68.97, 89.0), (1.0, -68.97, 44.0), (60.0, -68.97, 54.0), (60.0, -68.97, 71.5), (1.0, -68.97, 53.5), (1.0, -68.97, 54.41), (1.0, -68.97, 71.22), (1.0, -68.97, 71.79), (60.0, -68.97, 53.5), (60.0, -68.97, 54.41), (60.0, -68.97, 71.22), (60.0, -68.97, 71.79), (-1.0, -64.53, 54.41), (-1.0, -64.53, 71.22), (-1.0, -63.52, 54.41), (-1.0, -63.52, 71.22), (-1.0, -59.07, 54.41), (-1.0, -59.07, 71.22), (-1.0, -68.97, 54.41), (-1.0, -68.97, 71.22), (-2.0, -64.53, 54.41), (-2.0, -64.53, 71.22), (-2.0, -63.52, 54.41), (-2.0, -63.52, 71.22), (-2.0, -59.07, 54.41), (-2.0, -59.07, 71.22), (-2.0, -68.97, 54.41), (-2.0, -68.97, 71.22), (-1.0, -73.97, 54.41), (-1.0, -73.97, 71.22), (-2.0, -73.97, 54.41), (-2.0, -73.97, 71.22), (-1.0, -54.07, 54.41), (-1.0, -54.07, 71.22), (-2.0, -54.07, 54.41), (-2.0, -54.07, 71.22), (9.441e-06, -129.0, -73.0), (1.512e-05, 1.0, -73.0), (60.0, 1.0, -73.0), (60.0, -129.0, -73.0), (9.441e-06, -129.0, -71.0), (1.512e-05, 1.0, -71.0), (60.0, 1.0, -71.0), (60.0, -129.0, -71.0)], [], [(4, 5, 1, 0), (5, 6, 2, 1), (6, 7, 3, 2), (0, 1, 2, 3), (7, 6, 5, 4), (12, 13, 9, 8), (13, 14, 10, 9), (14, 15, 11, 10), (8, 9, 10, 11), (15, 14, 13, 12), (181, 58, 17, 170), (58, 59, 18, 17), (165, 60, 19, 155), (60, 61, 16, 19), (170, 17, 18, 167), (171, 22, 21, 166), (178, 41, 24, 172), (41, 42, 26, 24), (162, 43, 27, 156), (43, 40, 25, 27), (180, 54, 28, 173), (54, 55, 29, 28), (164, 56, 30, 157), (56, 57, 31, 30), (95, 62, 33, 80), (79, 63, 35, 65), (80, 33, 35, 85), (81, 34, 32, 84), (89, 44, 36, 82), (73, 45, 37, 66), (93, 52, 38, 83), (77, 53, 39, 67), (166, 21, 41, 178), (21, 22, 42, 41), (151, 23, 43, 162), (23, 20, 40, 43), (84, 32, 44, 89), (69, 34, 45, 73), (172, 24, 46, 179), (24, 26, 47, 46), (156, 27, 48, 163), (27, 25, 49, 48), (82, 36, 50, 91), (66, 37, 51, 75), (179, 46, 54, 180), (46, 47, 55, 54), (163, 48, 56, 164), (48, 49, 57, 56), (91, 50, 52, 93), (75, 51, 53, 77), (173, 28, 58, 181), (28, 29, 59, 58), (157, 30, 60, 165), (30, 31, 61, 60), (83, 38, 62, 95), (67, 39, 63, 79), (62, 78, 68, 33), (33, 68, 65, 35), (34, 69, 64, 32), (44, 72, 70, 36), (52, 76, 71, 38), (177, 79, 65, 167), (174, 73, 66, 168), (176, 77, 67, 169), (32, 64, 72, 44), (171, 69, 73, 174), (36, 70, 74, 50), (168, 66, 75, 175), (50, 74, 76, 52), (176, 175, 188, 189), (38, 71, 78, 62), (169, 67, 79, 177), (63, 94, 85, 35), (45, 88, 86, 37), (53, 92, 87, 39), (161, 95, 80, 150), (150, 80, 85, 155), (151, 81, 84, 154), (158, 89, 82, 152), (160, 93, 83, 153), (34, 81, 88, 45), (154, 84, 89, 158), (37, 86, 90, 51), (152, 82, 91, 159), (51, 90, 92, 53), (159, 91, 93, 160), (39, 87, 94, 63), (153, 83, 95, 161), (100, 101, 97, 96), (102, 103, 99, 98), (103, 100, 96, 99), (96, 97, 98, 99), (103, 102, 101, 100), (97, 96, 104, 105), (110, 111, 107, 106), (112, 113, 109, 108), (113, 110, 106, 109), (106, 107, 108, 109), (113, 112, 111, 110), (118, 119, 115, 114), (119, 120, 116, 115), (120, 121, 117, 116), (114, 115, 116, 117), (124, 125, 141, 140), (125, 124, 123, 122), (119, 118, 122, 123), (120, 119, 123, 124), (130, 131, 127, 126), (132, 133, 129, 128), (133, 130, 126, 129), (126, 127, 128, 129), (137, 133, 147, 149), (137, 136, 135, 134), (131, 130, 134, 135), (130, 133, 137, 134), (114, 127, 131, 118), (122, 135, 131, 118), (138, 140, 144, 142), (121, 120, 138, 139), (125, 121, 139, 141), (143, 142, 144, 145), (141, 139, 143, 145), (139, 138, 142, 143), (140, 141, 145, 144), (121, 125, 124, 120), (147, 146, 148, 149), (136, 137, 149, 148), (133, 132, 146, 147), (132, 136, 148, 146), (133, 137, 136, 132), (94, 165, 155, 85), (88, 162, 156, 86), (92, 164, 157, 87), (81, 151, 162, 88), (86, 156, 163, 90), (77, 176, 189, 183), (87, 157, 165, 94), (61, 161, 150, 16), (16, 150, 155, 19), (23, 151, 154, 20), (40, 158, 152, 25), (57, 160, 153, 31), (20, 154, 158, 40), (25, 152, 159, 49), (49, 159, 160, 57), (31, 153, 161, 61), (78, 181, 170, 68), (68, 170, 167, 65), (69, 171, 166, 64), (72, 178, 172, 70), (76, 180, 173, 71), (64, 166, 178, 72), (70, 172, 179, 74), (74, 179, 180, 76), (71, 173, 181, 78), (59, 177, 167, 18), (42, 174, 168, 26), (55, 176, 169, 29), (22, 171, 174, 42), (26, 168, 175, 47), (47, 175, 176, 55), (29, 169, 177, 59), (188, 182, 190, 196), (184, 186, 194, 192), (163, 164, 187, 186), (164, 92, 185, 187), (175, 75, 182, 188), (90, 163, 186, 184), (92, 90, 184, 185), (75, 77, 183, 182), (196, 190, 191, 197), (192, 194, 195, 193), (185, 184, 192, 193), (195, 194, 204, 205), (197, 189, 199, 201), (182, 183, 191, 190), (187, 185, 193, 195), (183, 189, 197, 191), (199, 198, 200, 201), (196, 197, 201, 200), (188, 196, 200, 198), (189, 188, 198, 199), (202, 203, 205, 204), (194, 186, 202, 204), (187, 195, 205, 203), (186, 187, 203, 202), (210, 211, 207, 206), (211, 212, 208, 207), (212, 213, 209, 208), (213, 210, 206, 209), (206, 207, 208, 209), (213, 212, 211, 210)])
me_cube_014.polygons.foreach_set('material_index', [1, 1, 1, 1, 1, 1, 1, 1, 1, 1, 0, 0, 1, 0, 0, 1, 0, 0, 1, 0, 0, 0, 1, 0, 0, 1, 0, 1, 0, 1, 0, 1, 0, 0, 1, 0, 0, 1, 0, 0, 1, 0, 0, 1, 0, 0, 1, 0, 0, 0, 0, 0, 1, 0, 0, 1, 0, 0, 1, 0, 0, 1, 1, 1, 0, 1, 0, 1, 0, 0, 0, 1, 1, 1, 1, 0, 0, 1, 0, 0, 1, 0, 1, 0, 0, 0, 1, 0, 1, 1, 0, 1, 1, 1, 1, 1, 0, 1, 1, 0, 0, 0, 0, 0, 1, 0, 0, 0, 0, 0, 0, 0, 1, 0, 0, 0, 0, 0, 0, 0, 0, 0, 0, 0, 0, 0, 0, 0, 0, 0, 1, 1, 1, 1, 1, 1, 1, 0, 0, 1, 0, 0, 0, 0, 0, 0, 0, 0, 1, 0, 0, 0, 0, 0, 0, 1, 1, 1, 1, 1, 1, 1, 1, 1, 0, 1, 1, 1, 0, 0, 0, 0, 0, 0, 1, 0, 1, 1, 0, 0, 1, 0, 0, 1, 1, 0, 1, 1, 1, 1, 1, 1])
me_cube_014.materials.append(None)
me_cube_014.materials.append(None)
me_cube_014.use_remesh_preserve_volume = False
me_cube_014.use_remesh_preserve_attributes = False
me_cube_014.use_mirror_vertex_groups = False
me_cube_014.update()
me_cube_003 = bpy.data.meshes.new('Cube.003')
me_cube_003.from_pydata([(-1.0, -1.1, 7.0), (-1.0, 18.09, 7.0), (1.033, 18.09, 7.0), (1.033, -1.1, 7.0), (-1.0, -1.1, 7.2), (-1.0, 18.09, 7.2), (1.033, 18.09, 7.2), (1.033, -1.1, 7.2), (-1.0, 1.0, 0.5), (-1.0, 6.0, 0.5), (1.0, 6.0, 0.5), (1.0, 1.0, 0.5), (-1.0, 1.0, 2.5), (-1.0, 6.0, 2.5), (0.9799, 6.0, 2.485), (0.9799, 1.0, 2.485), (-1.0, 11.0, 0.5), (1.0, 11.0, 0.5), (-1.0, 11.0, 2.5), (0.9799, 11.0, 2.485), (-1.0, 16.0, 0.5), (1.0, 16.0, 0.5), (-1.0, 16.0, 2.5), (0.9799, 16.0, 2.485), (-1.0, 1.0, 4.7), (-1.0, 6.0, 4.7), (0.9799, 6.0, 4.685), (0.9799, 1.0, 4.685), (-1.0, 11.0, 4.7), (0.9799, 11.0, 4.685), (-1.0, 16.0, 4.7), (0.9799, 16.0, 4.685), (-1.0, 1.0, 7.0), (-1.0, 6.0, 7.0), (1.0, 6.0, 7.0), (1.0, 1.0, 7.0), (-1.0, 11.0, 7.0), (1.0, 11.0, 7.0), (-1.0, 16.0, 7.0), (1.0, 16.0, 7.0), (-1.0, 6.0, 2.4), (-1.0, 1.0, 2.4), (1.0, 6.0, 2.4), (1.0, 1.0, 2.4), (-1.0, 11.0, 2.4), (1.0, 11.0, 2.4), (-1.0, 16.0, 2.4), (1.0, 16.0, 2.4), (1.0, 6.0, 2.6), (1.0, 11.0, 2.6), (-1.0, 11.0, 2.6), (-1.0, 16.0, 2.6), (1.0, 16.0, 2.6), (1.0, 1.0, 2.6), (-1.0, 6.0, 2.6), (-1.0, 1.0, 2.6), (1.0, 11.0, 4.605), (-1.0, 11.0, 4.605), (-1.0, 6.0, 4.605), (-1.0, 1.0, 4.605), (1.0, 6.0, 4.605), (-1.0, 16.0, 4.605), (1.0, 16.0, 4.605), (1.0, 1.0, 4.605), (1.0, 1.0, 4.8), (1.0, 6.0, 4.8), (1.0, 11.0, 4.8), (-1.0, 11.0, 4.8), (-1.0, 16.0, 4.8), (1.0, 16.0, 4.8), (-1.0, 1.0, 4.8), (-1.0, 6.0, 4.8), (-1.0, 5.5, 2.5), (-1.0, 5.5, 0.5), (0.9799, 5.5, 2.485), (1.0, 5.5, 0.5), (-1.0, 5.5, 4.7), (0.9799, 5.5, 4.685), (-1.0, 5.5, 7.0), (1.0, 5.5, 7.0), (-1.0, 5.5, 2.4), (1.0, 5.5, 2.4), (1.0, 5.5, 2.6), (-1.0, 5.5, 2.6), (1.0, 5.5, 4.605), (-1.0, 5.5, 4.605), (1.0, 5.5, 4.8), (-1.0, 5.5, 4.8), (-1.0, 11.5, 0.5), (1.0, 11.5, 0.5), (-1.0, 11.5, 2.5), (0.9799, 11.5, 2.485), (-1.0, 11.5, 4.7), (0.9799, 11.5, 4.685), (-1.0, 11.5, 7.0), (1.0, 11.5, 7.0), (-1.0, 11.5, 2.4), (1.0, 11.5, 2.4), (-1.0, 11.5, 2.6), (1.0, 11.5, 2.6), (-1.0, 11.5, 4.605), (1.0, 11.5, 4.605), (-1.0, 11.5, 4.8), (1.0, 11.5, 4.8), (1.067, 6.0, 2.6), (1.067, 11.0, 2.6), (1.067, 11.0, 4.605), (1.067, 6.0, 4.605), (1.067, 5.5, 2.6), (1.067, 5.5, 4.605), (1.067, 11.5, 2.6), (1.067, 11.5, 4.605), (1.1, 6.0, 2.6), (1.1, 11.0, 2.6), (1.1, 11.0, 4.605), (1.1, 6.0, 4.605), (1.1, 5.5, 2.6), (1.1, 5.5, 4.605), (1.1, 11.5, 2.6), (1.1, 11.5, 4.605), (1.067, 5.0, 2.6), (1.067, 5.0, 4.605), (1.1, 5.0, 2.6), (1.1, 5.0, 4.605), (1.067, 12.0, 2.6), (1.067, 12.0, 4.605), (1.1, 12.0, 2.6), (1.1, 12.0, 4.605), (0.5, 6.0, 0.5), (0.0, 6.0, 0.5), (-0.5, 6.0, 0.5), (0.485, 1.0, 2.489), (-0.01003, 1.0, 2.493), (-0.505, 1.0, 2.496), (-0.5, 1.0, 0.5), (0.0, 1.0, 0.5), (0.5, 1.0, 0.5), (0.5, 11.0, 0.5), (0.0, 11.0, 0.5), (-0.5, 11.0, 0.5), (-0.505, 16.0, 2.496), (-0.01003, 16.0, 2.493), (0.485, 16.0, 2.489), (0.5, 16.0, 0.5), (0.0, 16.0, 0.5), (-0.5, 16.0, 0.5), (0.485, 1.0, 4.689), (-0.01003, 1.0, 4.693), (-0.505, 1.0, 4.696), (-0.505, 16.0, 4.696), (-0.01003, 16.0, 4.693), (0.485, 16.0, 4.689), (-0.5, 6.0, 7.0), (0.0, 6.0, 7.0), (0.5, 6.0, 7.0), (0.5, 1.0, 7.0), (0.0, 1.0, 7.0), (-0.5, 1.0, 7.0), (-0.5, 11.0, 7.0), (0.0, 11.0, 7.0), (0.5, 11.0, 7.0), (-0.5, 16.0, 7.0), (0.0, 16.0, 7.0), (0.5, 16.0, 7.0), (-0.5, 1.0, 2.4), (0.0, 1.0, 2.4), (0.5, 1.0, 2.4), (0.5, 16.0, 2.4), (0.0, 16.0, 2.4), (-0.5, 16.0, 2.4), (-0.5, 16.0, 2.6), (0.0, 16.0, 2.6), (0.5, 16.0, 2.6), (0.5, 1.0, 2.6), (0.0, 1.0, 2.6), (-0.5, 1.0, 2.6), (-0.5, 16.0, 4.605), (0.0, 16.0, 4.605), (0.5, 16.0, 4.605), (0.5, 1.0, 4.605), (0.0, 1.0, 4.605), (-0.5, 1.0, 4.605), (-0.5, 16.0, 4.8), (0.0, 16.0, 4.8), (0.5, 16.0, 4.8), (0.5, 1.0, 4.8), (0.0, 1.0, 4.8), (-0.5, 1.0, 4.8), (-0.5, 5.5, 0.5), (0.0, 5.5, 0.5), (0.5, 5.5, 0.5), (0.5, 5.5, 7.0), (0.0, 5.5, 7.0), (-0.5, 5.5, 7.0), (-0.5, 11.5, 0.5), (0.0, 11.5, 0.5), (0.5, 11.5, 0.5), (0.5, 11.5, 7.0), (0.0, 11.5, 7.0), (-0.5, 11.5, 7.0), (-0.25, 6.0, 0.5), (-0.2575, 1.0, 2.494), (-0.25, 1.0, 0.5), (-0.25, 11.0, 0.5), (-0.2575, 16.0, 2.494), (-0.25, 16.0, 0.5), (-0.2575, 1.0, 4.694), (-0.2575, 16.0, 4.694), (-0.25, 6.0, 7.0), (-0.25, 1.0, 7.0), (-0.25, 11.0, 7.0), (-0.25, 16.0, 7.0), (-0.25, 1.0, 2.4), (-0.25, 16.0, 2.4), (-0.25, 16.0, 2.6), (-0.25, 1.0, 2.6), (-0.25, 16.0, 4.605), (-0.25, 1.0, 4.605), (-0.25, 16.0, 4.8), (-0.25, 1.0, 4.8), (-0.25, 5.5, 0.5), (-0.25, 5.5, 7.0), (-0.25, 11.5, 0.5), (-0.25, 11.5, 7.0), (0.25, 6.0, 0.5), (0.2375, 1.0, 2.491), (0.25, 1.0, 0.5), (0.25, 11.0, 0.5), (0.2375, 16.0, 2.491), (0.25, 16.0, 0.5), (0.2375, 1.0, 4.691), (0.2375, 16.0, 4.691), (0.25, 6.0, 7.0), (0.25, 1.0, 7.0), (0.25, 11.0, 7.0), (0.25, 16.0, 7.0), (0.25, 1.0, 2.4), (0.25, 16.0, 2.4), (0.25, 16.0, 2.6), (0.25, 1.0, 2.6), (0.25, 16.0, 4.605), (0.25, 1.0, 4.605), (0.25, 16.0, 4.8), (0.25, 1.0, 4.8), (0.25, 5.5, 0.5), (0.25, 5.5, 7.0), (0.25, 11.5, 0.5), (0.25, 11.5, 7.0), (0.75, 1.0, 0.5), (0.7325, 16.0, 2.487), (0.7325, 16.0, 4.687), (0.75, 6.0, 7.0), (0.75, 11.0, 7.0), (0.75, 16.0, 7.0), (0.75, 1.0, 2.4), (0.75, 16.0, 2.6), (0.75, 16.0, 4.605), (0.75, 16.0, 4.8), (0.75, 5.5, 0.5), (0.75, 11.5, 0.5), (0.75, 6.0, 0.5), (0.7325, 1.0, 2.487), (0.75, 11.0, 0.5), (0.75, 16.0, 0.5), (0.7325, 1.0, 4.687), (0.75, 1.0, 7.0), (0.75, 16.0, 2.4), (0.75, 1.0, 2.6), (0.75, 1.0, 4.605), (0.75, 1.0, 4.8), (0.75, 5.5, 7.0), (0.75, 11.5, 7.0), (-0.75, 6.0, 0.5), (-0.7525, 1.0, 2.498), (-0.75, 11.0, 0.5), (-0.75, 16.0, 0.5), (-0.7525, 1.0, 4.698), (-0.75, 1.0, 7.0), (-0.75, 16.0, 2.4), (-0.75, 1.0, 2.6), (-0.75, 1.0, 4.605), (-0.75, 1.0, 4.8), (-0.75, 5.5, 7.0), (-0.75, 11.5, 7.0), (-0.75, 1.0, 0.5), (-0.7525, 16.0, 2.498), (-0.7525, 16.0, 4.698), (-0.75, 6.0, 7.0), (-0.75, 11.0, 7.0), (-0.75, 16.0, 7.0), (-0.75, 1.0, 2.4), (-0.75, 16.0, 2.6), (-0.75, 16.0, 4.605), (-0.75, 16.0, 4.8), (-0.75, 5.5, 0.5), (-0.75, 11.5, 0.5), (0.5, 6.0, 0.0), (0.0, 6.0, 0.0), (0.5, 11.0, 0.0), (0.0, 11.0, 0.0), (0.0, 5.5, 0.0), (0.5, 5.5, 0.0), (0.0, 11.5, 0.0), (0.5, 11.5, 0.0), (-0.25, 6.0, 0.0), (-0.25, 11.0, 0.0), (-0.25, 5.5, 0.0), (-0.25, 11.5, 0.0), (0.25, 6.0, 0.0), (0.25, 11.0, 0.0), (0.25, 5.5, 0.0), (0.25, 11.5, 0.0), (-1.0, 16.0, 0.0), (-1.0, 18.0, 0.0), (1.0, 18.0, 0.0), (1.0, 16.0, 0.0), (-1.0, 16.0, 7.0), (-1.0, 18.0, 7.0), (1.0, 18.0, 7.0), (1.0, 16.0, 7.0), (-1.0, -1.0, 0.0), (-1.0, 1.0, 0.0), (1.0, 1.0, 0.0), (1.0, -1.0, 0.0), (-1.0, -1.0, 7.0), (-1.0, 1.0, 7.0), (1.0, 1.0, 7.0), (1.0, -1.0, 7.0)], [], [(4, 5, 1, 0), (5, 6, 2, 1), (6, 7, 3, 2), (7, 4, 0, 3), (0, 1, 2, 3), (7, 6, 5, 4), (80, 40, 9, 73), (292, 61, 30, 286), (81, 43, 11, 75), (290, 41, 8, 284), (258, 260, 10, 75), (100, 57, 28, 92), (295, 88, 20, 275), (40, 13, 18, 44), (42, 10, 17, 45), (272, 9, 16, 274), (266, 47, 21, 263), (96, 90, 22, 46), (60, 56, 29, 26), (97, 89, 21, 47), (102, 67, 36, 94), (65, 66, 37, 34), (86, 65, 34, 79), (84, 60, 26, 77), (57, 58, 25, 28), (85, 59, 24, 76), (101, 62, 31, 93), (268, 63, 27, 264), (251, 34, 37, 252), (282, 287, 33, 78), (271, 95, 39, 253), (293, 68, 38, 289), (87, 70, 32, 78), (269, 64, 35, 265), (67, 71, 33, 36), (103, 69, 39, 95), (72, 13, 40, 80), (74, 15, 43, 81), (273, 12, 41, 290), (9, 40, 44, 16), (14, 42, 45, 19), (249, 23, 47, 266), (88, 96, 46, 20), (91, 97, 47, 23), (285, 22, 51, 291), (90, 18, 50, 98), (14, 19, 49, 48), (74, 14, 48, 82), (18, 13, 54, 50), (72, 12, 55, 83), (91, 23, 52, 99), (261, 15, 53, 267), (291, 51, 61, 292), (98, 50, 57, 100), (48, 49, 56, 60), (84, 82, 108, 109), (50, 54, 58, 57), (83, 55, 59, 85), (99, 52, 62, 101), (267, 53, 63, 268), (92, 28, 67, 102), (26, 29, 66, 65), (77, 26, 65, 86), (286, 30, 68, 293), (76, 24, 70, 87), (264, 27, 64, 269), (28, 25, 71, 67), (93, 31, 69, 103), (41, 80, 73, 8), (42, 81, 75, 10), (248, 258, 75, 11), (64, 86, 79, 35), (63, 84, 77, 27), (58, 85, 76, 25), (277, 282, 78, 32), (71, 87, 78, 33), (12, 72, 80, 41), (14, 74, 81, 42), (15, 74, 82, 53), (13, 72, 83, 54), (53, 82, 84, 63), (54, 83, 85, 58), (27, 77, 86, 64), (25, 76, 87, 71), (61, 100, 92, 30), (274, 16, 88, 295), (44, 18, 90, 96), (45, 17, 89, 97), (68, 102, 94, 38), (56, 101, 93, 29), (252, 37, 95, 271), (66, 103, 95, 37), (16, 44, 96, 88), (19, 45, 97, 91), (22, 90, 98, 51), (19, 91, 99, 49), (51, 98, 100, 61), (60, 84, 109, 107), (30, 92, 102, 68), (29, 93, 103, 66), (107, 109, 117, 115), (104, 107, 115, 112), (49, 99, 110, 105), (99, 101, 111, 110), (82, 48, 104, 108), (48, 60, 107, 104), (101, 56, 106, 111), (56, 49, 105, 106), (116, 112, 115, 117), (113, 118, 119, 114), (106, 105, 113, 114), (108, 104, 112, 116), (110, 111, 125, 124), (105, 110, 118, 113), (111, 106, 114, 119), (108, 116, 122, 120), (121, 120, 122, 123), (116, 117, 123, 122), (117, 109, 121, 123), (109, 108, 120, 121), (124, 125, 127, 126), (111, 119, 127, 125), (119, 118, 126, 127), (118, 110, 124, 126), (256, 178, 151, 250), (240, 177, 150, 231), (216, 176, 149, 207), (254, 166, 136, 248), (236, 165, 135, 226), (212, 164, 134, 202), (294, 272, 130, 188), (129, 189, 300, 297), (203, 222, 307, 305), (259, 196, 143, 263), (246, 195, 144, 229), (222, 194, 145, 205), (260, 128, 137, 262), (224, 129, 138, 227), (200, 130, 139, 203), (278, 169, 145, 275), (213, 168, 144, 205), (237, 167, 143, 229), (280, 181, 148, 276), (217, 180, 147, 206), (241, 179, 146, 230), (287, 152, 158, 288), (208, 153, 159, 210), (232, 154, 160, 234), (270, 251, 154, 191), (245, 232, 153, 192), (221, 208, 152, 193), (283, 199, 161, 289), (223, 198, 162, 211), (247, 197, 163, 235), (257, 184, 163, 253), (242, 183, 162, 235), (218, 182, 161, 211), (281, 187, 157, 277), (219, 186, 156, 209), (243, 185, 155, 233), (261, 131, 166, 254), (225, 132, 165, 236), (201, 133, 164, 212), (285, 140, 169, 278), (204, 141, 168, 213), (228, 142, 167, 237), (249, 142, 172, 255), (228, 141, 171, 238), (204, 140, 170, 214), (273, 133, 175, 279), (201, 132, 174, 215), (225, 131, 173, 239), (255, 172, 178, 256), (238, 171, 177, 240), (214, 170, 176, 216), (279, 175, 181, 280), (215, 174, 180, 217), (239, 173, 179, 241), (250, 151, 184, 257), (231, 150, 183, 242), (207, 149, 182, 218), (276, 148, 187, 281), (206, 147, 186, 219), (230, 146, 185, 243), (284, 294, 188, 134), (202, 220, 189, 135), (226, 244, 190, 136), (265, 270, 191, 155), (233, 245, 192, 156), (209, 221, 193, 157), (262, 137, 196, 259), (227, 138, 195, 246), (203, 139, 194, 222), (288, 158, 199, 283), (210, 159, 198, 223), (234, 160, 197, 247), (177, 216, 207, 150), (165, 212, 202, 135), (188, 130, 200, 220), (195, 222, 205, 144), (129, 200, 203, 138), (169, 213, 205, 145), (181, 217, 206, 148), (152, 208, 210, 158), (192, 153, 208, 221), (199, 223, 211, 161), (183, 218, 211, 162), (187, 219, 209, 157), (132, 201, 212, 165), (140, 204, 213, 169), (141, 204, 214, 171), (133, 201, 215, 175), (171, 214, 216, 177), (175, 215, 217, 181), (150, 207, 218, 183), (148, 206, 219, 187), (134, 188, 220, 202), (156, 192, 221, 209), (138, 203, 305, 299), (158, 210, 223, 199), (178, 240, 231, 151), (166, 236, 226, 136), (189, 129, 224, 244), (196, 246, 229, 143), (128, 224, 227, 137), (168, 237, 229, 144), (180, 241, 230, 147), (153, 232, 234, 159), (191, 154, 232, 245), (198, 247, 235, 162), (184, 242, 235, 163), (186, 243, 233, 156), (131, 225, 236, 166), (141, 228, 237, 168), (142, 228, 238, 172), (132, 225, 239, 174), (172, 238, 240, 178), (174, 239, 241, 180), (151, 231, 242, 184), (147, 230, 243, 186), (135, 189, 244, 226), (155, 191, 245, 233), (246, 196, 303, 311), (159, 234, 247, 198), (190, 128, 260, 258), (167, 266, 263, 143), (179, 268, 264, 146), (154, 251, 252, 160), (197, 271, 253, 163), (185, 269, 265, 155), (142, 249, 266, 167), (131, 261, 267, 173), (173, 267, 268, 179), (146, 264, 269, 185), (136, 190, 258, 248), (160, 252, 271, 197), (62, 256, 250, 31), (43, 254, 248, 11), (89, 259, 263, 21), (10, 260, 262, 17), (79, 34, 251, 270), (69, 257, 253, 39), (15, 261, 254, 43), (23, 249, 255, 52), (52, 255, 256, 62), (31, 250, 257, 69), (35, 79, 270, 265), (17, 262, 259, 89), (176, 292, 286, 149), (164, 290, 284, 134), (194, 295, 275, 145), (130, 272, 274, 139), (193, 152, 287, 282), (182, 293, 289, 161), (133, 273, 290, 164), (140, 285, 291, 170), (170, 291, 292, 176), (149, 286, 293, 182), (157, 193, 282, 277), (139, 274, 295, 194), (73, 9, 272, 294), (46, 278, 275, 20), (59, 280, 276, 24), (33, 287, 288, 36), (94, 283, 289, 38), (70, 281, 277, 32), (22, 285, 278, 46), (12, 273, 279, 55), (55, 279, 280, 59), (24, 276, 281, 70), (8, 73, 294, 284), (36, 288, 283, 94), (306, 304, 297, 300), (310, 308, 296, 301), (299, 305, 307, 302), (298, 309, 311, 303), (222, 195, 302, 307), (128, 190, 301, 296), (224, 128, 296, 308), (200, 129, 297, 304), (244, 224, 308, 310), (190, 244, 310, 301), (196, 137, 298, 303), (195, 138, 299, 302), (220, 200, 304, 306), (227, 246, 311, 309), (189, 220, 306, 300), (137, 227, 309, 298), (316, 317, 313, 312), (317, 318, 314, 313), (318, 319, 315, 314), (319, 316, 312, 315), (312, 313, 314, 315), (319, 318, 317, 316), (324, 325, 321, 320), (325, 326, 322, 321), (326, 327, 323, 322), (327, 324, 320, 323), (320, 321, 322, 323), (327, 326, 325, 324)])
me_cube_003.polygons.foreach_set('material_index', [1, 1, 1, 1, 0, 1, 1, 0, 1, 0, 0, 1, 0, 1, 1, 0, 0, 1, 1, 1, 1, 1, 1, 1, 1, 1, 1, 0, 0, 0, 0, 0, 1, 0, 1, 1, 1, 1, 0, 1, 1, 0, 1, 1, 0, 1, 1, 1, 1, 1, 1, 0, 0, 1, 1, 0, 1, 1, 1, 0, 1, 1, 1, 0, 1, 0, 1, 1, 1, 1, 0, 1, 1, 1, 0, 1, 1, 0, 1, 1, 1, 1, 1, 1, 1, 0, 1, 1, 1, 1, 0, 1, 1, 1, 1, 1, 1, 1, 1, 1, 1, 0, 1, 0, 1, 0, 1, 0, 0, 0, 0, 1, 0, 1, 1, 1, 0, 0, 1, 0, 0, 1, 0, 1, 0, 0, 0, 0, 0, 0, 0, 2, 2, 0, 0, 0, 0, 0, 0, 0, 0, 0, 0, 0, 0, 0, 0, 0, 0, 0, 0, 0, 0, 0, 0, 0, 0, 0, 0, 0, 0, 0, 0, 0, 0, 0, 0, 0, 0, 0, 0, 0, 0, 0, 0, 0, 0, 0, 0, 0, 0, 0, 0, 0, 0, 0, 0, 0, 0, 0, 0, 0, 0, 0, 0, 0, 0, 0, 0, 0, 0, 0, 0, 0, 0, 0, 0, 0, 0, 0, 0, 0, 0, 0, 0, 0, 0, 0, 2, 0, 0, 0, 0, 0, 0, 0, 0, 0, 0, 0, 0, 0, 0, 0, 0, 0, 0, 0, 0, 0, 0, 0, 2, 0, 0, 0, 0, 0, 0, 0, 0, 0, 0, 0, 0, 0, 0, 0, 0, 0, 0, 0, 0, 0, 0, 0, 0, 0, 0, 0, 0, 0, 0, 0, 0, 0, 0, 0, 0, 0, 0, 0, 0, 0, 0, 0, 0, 0, 0, 0, 0, 0, 2, 2, 2, 2, 2, 2, 2, 2, 2, 2, 2, 2, 2, 2, 2, 2, 0, 0, 0, 0, 0, 0, 0, 0, 0, 0, 0, 0])
me_cube_003.materials.append(None)
me_cube_003.materials.append(None)
me_cube_003.materials.append(mat_stoelpoten_001)
me_cube_003.use_remesh_preserve_volume = False
me_cube_003.use_remesh_preserve_attributes = False
me_cube_003.use_mirror_vertex_groups = False
me_cube_003.update()
me_cube_001 = bpy.data.meshes.new('Cube.001')
me_cube_001.from_pydata([(-1.3, -1.09, 1.0), (-1.3, 1.299, 1.0), (1.0, -2.166, 1.0), (-4.511, 4.498, 1.0), (1.0, -1.09, 1.0), (-0.05097, 1.299, 1.0), (1.0, -0.1885, 1.0), (-4.511, 4.498, 2.129e-05), (1.0, 1.299, 0.0), (1.224, -1.269, 1.0), (1.224, -0.1885, 1.0), (-4.511, 4.498, 0.01323), (0.4424, -1.09, 1.0), (1.224, -2.166, 1.0), (0.4424, -2.166, 1.0), (1.0, 1.299, 1.0), (1.0, -0.1885, 0.0), (1.224, -1.269, 0.0), (1.224, -0.1885, 0.0), (0.4424, -1.09, 0.0), (1.224, -2.166, 0.0), (0.4424, -2.166, 0.0), (1.0, -2.166, -2.623e-06), (-1.3, -0.1885, 1.0), (-1.3, -1.09, 0.0), (-1.3, 1.299, 1.231e-05), (-0.05097, 1.299, 1.231e-05), (-1.3, -0.1885, 1.231e-05), (-0.05097, -0.1884, 0.0), (1.0, -1.09, 0.0), (1.0, -1.26, 1.0), (0.4424, -1.26, 1.0), (1.224, -1.529, 1.0), (0.4424, -1.26, 0.0), (1.224, -1.529, 0.0), (1.0, -1.26, -7.868e-07), (1.0, -1.623, 1.0), (0.4424, -1.623, 1.0), (1.224, -2.116, 1.0), (0.4424, -1.623, 0.0), (1.224, -2.116, 0.0), (1.0, -1.623, -1.521e-06), (1.0, -0.7743, 1.0), (1.224, -0.6397, 1.0), (1.224, -0.6397, 0.0), (-1.3, -0.7714, 1.0), (-1.3, -0.7714, 4.308e-06), (0.06565, -0.7743, 0.0), (1.0, -0.7743, 0.0), (1.269, -1.269, 1.0), (1.269, -1.269, 0.0), (1.269, -1.529, 1.0), (1.269, -1.529, 0.0), (1.269, -2.116, 1.0), (1.269, -2.116, 0.0), (1.269, -0.6397, 1.0), (1.269, -0.6397, 0.0)], [(1, 23), (11, 7), (3, 11), (45, 0), (45, 23)], [(12, 0, 24, 19), (16, 6, 10, 18), (36, 2, 13, 38), (43, 42, 4, 9), (36, 2, 14, 37), (39, 37, 14, 21), (40, 38, 13, 20), (43, 44, 18, 10), (15, 6, 16, 8), (2, 22, 21, 14), (2, 22, 20, 13), (1, 5, 26, 25), (5, 15, 8, 26), (46, 27, 28, 47), (25, 26, 28, 27), (26, 8, 16, 28), (44, 48, 16, 18), (48, 47, 28, 16), (41, 40, 20, 22), (41, 39, 21, 22), (4, 30, 32, 9), (4, 30, 31, 12), (19, 12, 31, 33), (17, 9, 32, 34), (29, 17, 34, 35), (29, 19, 33, 35), (30, 36, 38, 32), (30, 36, 37, 31), (33, 31, 37, 39), (17, 44, 56, 50), (35, 34, 40, 41), (35, 33, 39, 41), (10, 6, 42, 43), (32, 38, 53, 51), (24, 46, 47, 19), (17, 29, 48, 44), (29, 19, 47, 48), (9, 17, 50, 49), (40, 34, 52, 54), (34, 32, 51, 52), (43, 9, 49, 55), (44, 43, 55, 56), (38, 40, 54, 53)])
me_cube_001.polygons.foreach_set('material_index', [3, 2, 4, 4, 4, 2, 2, 2, 1, 2, 2, 1, 1, 0, 0, 0, 0, 0, 0, 0, 4, 4, 2, 2, 0, 0, 4, 4, 2, 2, 0, 0, 4, 0, 0, 0, 0, 2, 2, 2, 0, 2, 2])
me_cube_001.materials.append(mat_white)
me_cube_001.materials.append(mat_beige)
me_cube_001.materials.append(mat_light)
me_cube_001.materials.append(mat_brown)
me_cube_001.materials.append(mat_parket)
me_cube_001.use_remesh_preserve_volume = False
me_cube_001.use_remesh_preserve_attributes = False
me_cube_001.use_mirror_vertex_groups = False
me_cube_001.update()
me_cube_009 = bpy.data.meshes.new('Cube.009')
me_cube_009.from_pydata([(-13.04, 11.86, -7.114), (-13.04, 12.94, -7.114), (-11.96, 12.94, -7.114), (-11.96, 11.86, -7.114), (-13.28, 11.63, 3.628), (-13.28, 13.17, 3.628), (-11.73, 13.17, 3.261), (-11.73, 11.63, 3.261), (-13.04, -0.9091, -7.114), (-13.04, 0.1723, -7.114), (-11.96, 0.1723, -7.114), (-11.96, -0.9091, -7.114), (-13.28, -1.141, 3.628), (-13.28, 0.404, 3.628), (-11.73, 0.404, 3.261), (-11.73, -1.141, 3.261), (-0.7035, 11.36, -7.115), (-0.7035, 12.48, -7.115), (0.3308, 12.48, -7.115), (0.3308, 11.36, -7.115), (-0.6611, 11.14, 1.0), (-0.6611, 12.92, 1.0), (0.955, 12.92, 1.0), (0.955, 10.92, 1.0), (-0.8191, 12.64, -4.275), (-0.8191, 11.26, -4.275), (0.4463, 12.64, -4.275), (0.4463, 11.2, -4.275), (-0.7035, -0.4111, -7.115), (-0.7035, 0.7089, -7.115), (0.3308, 0.7089, -7.115), (0.3308, -0.4111, -7.115), (-0.6611, -0.6322, 1.0), (-0.6611, 1.149, 1.0), (0.955, 1.149, 1.0), (0.955, -0.8511, 1.0), (-0.8191, 0.8743, -4.275), (-0.8191, -0.5106, -4.275), (0.4463, 0.8743, -4.275), (0.4463, -0.5657, -4.275), (-13.29, -1.151, 3.616), (-13.29, 13.19, 3.616), (1.015, 13.2, 0.5621), (1.015, -1.169, 0.5621), (-13.26, -1.144, 6.901), (-13.26, 13.18, 6.901), (1.09, 13.28, 6.604), (1.09, -1.245, 6.604), (-10.99, -6.486, -10.36), (-0.7628, 13.05, 6.802), (-0.6398, 12.93, 0.6746), (-0.7628, -1.017, 6.802), (-0.6398, -0.8902, 0.6746), (-0.674, 12.92, 14.16), (0.5149, 13.29, 14.12), (-0.674, -0.8894, 14.16), (1.414, 13.29, 14.06), (0.5149, -1.254, 14.12), (1.414, -1.251, 14.06), (2.213, 13.13, 21.98), (2.213, -1.097, 21.98), (1.111, -0.8351, 21.94), (1.111, 12.87, 21.94), (3.076, -1.166, 21.86), (3.076, 13.2, 21.86), (0.1815, -1.254, 6.604), (0.1608, 13.14, 0.5899), (0.1608, -1.101, 0.5899), (0.1815, 13.29, 6.604), (-1.203, 13.26, 0.8166), (-1.145, -1.224, 6.945), (-1.145, 13.26, 6.945), (-1.203, -1.225, 0.8166), (-1.01, 12.92, 10.37), (-1.01, -0.8896, 10.37), (0.1815, -1.254, 10.36), (1.083, -1.251, 10.34), (1.083, 13.29, 10.34), (0.1815, 13.29, 10.36), (1.182, 13.29, 17.88), (2.075, 13.29, 17.79), (2.075, -1.252, 17.79), (1.182, -1.253, 17.88), (-0.001739, -0.889, 17.94), (-0.001739, 12.92, 17.94), (2.082, 13.29, 21.26), (2.978, 13.28, 21.15), (2.978, -1.247, 21.15), (2.082, -1.253, 21.26), (0.9053, -0.8928, 21.33), (0.9053, 12.93, 21.33), (0.0687, 13.2, 14.12), (0.0687, -1.163, 14.12), (1.767, 13.04, 21.98), (1.767, -1.006, 21.98), (-0.2647, -1.163, 6.604), (-0.2854, 13.05, 0.6549), (-0.2854, -1.011, 0.6549), (-0.2647, 13.2, 6.604), (-0.2647, 13.2, 10.36), (-0.2647, -1.163, 10.36), (0.7354, -1.163, 17.88), (0.7354, 13.2, 17.88), (1.635, -1.163, 21.26), (1.635, 13.2, 21.26), (-12.55, 13.25, 3.405), (-12.47, -1.211, 6.968), (-12.47, 13.25, 6.968), (-12.55, -1.211, 3.405), (-13.33, 13.25, 4.148), (-13.33, -1.211, 4.148), (1.09, 13.28, 1.448), (1.09, -1.245, 1.448), (-0.5511, 13.12, 1.628), (-0.5511, -1.08, 1.628), (0.1815, -1.254, 1.511), (0.1815, 13.29, 1.511), (-1.118, -1.35, 1.709), (-1.118, 13.39, 1.709), (-0.2647, -1.163, 1.569), (-0.2647, 13.2, 1.569), (-12.47, -1.362, 4.044), (-12.47, 13.4, 4.044), (-13.33, -1.211, 6.358), (-13.33, 13.25, 6.358), (1.09, 13.28, 6.088), (1.09, -1.245, 6.088), (-0.5511, 13.12, 6.106), (-0.5511, -1.08, 6.106), (0.1815, -1.254, 6.095), (0.1815, 13.29, 6.095), (-1.118, -1.35, 6.114), (-1.118, 13.39, 6.114), (-0.2647, -1.163, 6.1), (-0.2647, 13.2, 6.1), (-12.47, -1.362, 6.348), (-12.47, 13.4, 6.348)], [], [(4, 5, 1, 0), (5, 6, 2, 1), (6, 7, 3, 2), (7, 4, 0, 3), (0, 1, 2, 3), (7, 6, 5, 4), (12, 13, 9, 8), (13, 14, 10, 9), (14, 15, 11, 10), (15, 12, 8, 11), (8, 9, 10, 11), (15, 14, 13, 12), (25, 24, 17, 16), (24, 26, 18, 17), (26, 27, 19, 18), (27, 25, 16, 19), (16, 17, 18, 19), (23, 22, 21, 20), (20, 21, 24, 25), (21, 22, 26, 24), (22, 23, 27, 26), (23, 20, 25, 27), (37, 36, 29, 28), (36, 38, 30, 29), (38, 39, 31, 30), (39, 37, 28, 31), (28, 29, 30, 31), (35, 34, 33, 32), (32, 33, 36, 37), (33, 34, 38, 36), (34, 35, 39, 38), (35, 32, 37, 39), (110, 109, 41, 40), (116, 111, 42, 66), (111, 112, 43, 42), (121, 110, 40, 108), (67, 66, 42, 43), (106, 107, 45, 44), (118, 113, 50, 69), (119, 114, 52, 97), (72, 69, 50, 52), (46, 68, 78, 77), (49, 51, 74, 73), (98, 49, 73, 99), (99, 73, 53, 91), (73, 74, 55, 53), (77, 78, 54, 56), (100, 75, 57, 92), (75, 76, 58, 57), (76, 77, 56, 58), (87, 86, 64, 63), (88, 87, 63, 60), (103, 88, 60, 94), (86, 85, 59, 64), (90, 89, 61, 62), (104, 90, 62, 93), (112, 115, 67, 43), (97, 96, 66, 67), (120, 116, 66, 96), (114, 117, 72, 52), (51, 49, 71, 70), (122, 118, 69, 105), (108, 105, 69, 72), (95, 65, 75, 100), (65, 47, 76, 75), (47, 46, 77, 76), (58, 56, 80, 81), (57, 58, 81, 82), (92, 57, 82, 101), (56, 54, 79, 80), (53, 55, 83, 84), (91, 53, 84, 102), (81, 80, 86, 87), (82, 81, 87, 88), (101, 82, 88, 103), (80, 79, 85, 86), (84, 83, 89, 90), (102, 84, 90, 104), (115, 119, 97, 67), (68, 98, 99, 78), (78, 99, 91, 54), (74, 100, 92, 55), (89, 103, 94, 61), (85, 104, 93, 59), (52, 50, 96, 97), (113, 120, 96, 50), (51, 95, 100, 74), (55, 92, 101, 83), (54, 91, 102, 79), (83, 101, 103, 89), (79, 102, 104, 85), (117, 121, 108, 72), (70, 71, 107, 106), (109, 122, 105, 41), (40, 41, 105, 108), (123, 124, 109, 110), (130, 125, 111, 116), (125, 126, 112, 111), (135, 123, 110, 121), (132, 127, 113, 118), (133, 128, 114, 119), (126, 129, 115, 112), (134, 130, 116, 120), (128, 131, 117, 114), (136, 132, 118, 122), (129, 133, 119, 115), (127, 134, 120, 113), (131, 135, 121, 117), (124, 136, 122, 109), (44, 45, 124, 123), (68, 46, 125, 130), (46, 47, 126, 125), (106, 44, 123, 135), (71, 49, 127, 132), (95, 51, 128, 133), (47, 65, 129, 126), (98, 68, 130, 134), (51, 70, 131, 128), (107, 71, 132, 136), (65, 95, 133, 129), (49, 98, 134, 127), (70, 106, 135, 131), (45, 107, 136, 124), (59, 93, 62, 61, 94, 60, 63, 64)])
me_cube_009.polygons.foreach_set('use_smooth', [0, 0, 0, 0, 0, 0, 0, 0, 0, 0, 0, 0, 0, 0, 0, 0, 0, 0, 0, 0, 0, 0, 0, 0, 0, 0, 0, 0, 0, 0, 0, 0, 1, 1, 1, 1, 1, 1, 1, 1, 1, 1, 1, 1, 1, 1, 1, 1, 1, 1, 1, 1, 1, 1, 1, 1, 1, 1, 1, 1, 1, 1, 1, 1, 1, 1, 1, 1, 1, 1, 1, 1, 1, 1, 1, 1, 1, 1, 1, 1, 1, 1, 1, 1, 1, 1, 1, 1, 1, 1, 1, 1, 1, 1, 1, 1, 1, 1, 1, 1, 1, 1, 1, 1, 1, 1, 1, 1, 1, 1, 1, 1, 1, 1, 1, 1, 1, 1, 1, 1, 1, 1, 1, 1])
me_cube_009.polygons.foreach_set('material_index', [0, 0, 0, 0, 0, 1, 0, 0, 0, 0, 0, 1, 0, 0, 0, 0, 0, 1, 0, 0, 0, 0, 0, 0, 0, 0, 0, 1, 0, 0, 0, 0, 1, 1, 1, 1, 1, 1, 1, 1, 1, 1, 1, 1, 1, 1, 1, 1, 1, 1, 1, 1, 1, 1, 1, 1, 1, 1, 1, 1, 1, 1, 1, 1, 1, 1, 1, 1, 1, 1, 1, 1, 1, 1, 1, 1, 1, 1, 1, 1, 1, 1, 1, 1, 1, 1, 1, 1, 1, 1, 1, 1, 1, 1, 1, 1, 1, 1, 1, 1, 1, 1, 1, 1, 1, 1, 1, 1, 1, 1, 1, 1, 1, 1, 1, 1, 1, 1, 1, 1, 1, 1, 1, 1])
me_cube_009.materials.append(None)
me_cube_009.materials.append(None)
me_cube_009.use_remesh_preserve_volume = False
me_cube_009.use_remesh_preserve_attributes = False
me_cube_009.use_mirror_vertex_groups = False
me_cube_009.update()
me_cube_008 = bpy.data.meshes.new('Cube.008')
me_cube_008.from_pydata([(-13.04, 11.86, -7.114), (-13.04, 12.94, -7.114), (-11.96, 12.94, -7.114), (-11.96, 11.86, -7.114), (-13.28, 11.63, 3.628), (-13.28, 13.17, 3.628), (-11.73, 13.17, 3.261), (-11.73, 11.63, 3.261), (-13.04, -0.9091, -7.114), (-13.04, 0.1723, -7.114), (-11.96, 0.1723, -7.114), (-11.96, -0.9091, -7.114), (-13.28, -1.141, 3.628), (-13.28, 0.404, 3.628), (-11.73, 0.404, 3.261), (-11.73, -1.141, 3.261), (-0.7035, 11.36, -7.115), (-0.7035, 12.48, -7.115), (0.3308, 12.48, -7.115), (0.3308, 11.36, -7.115), (-0.6611, 11.14, 1.0), (-0.6611, 12.92, 1.0), (0.955, 12.92, 1.0), (0.955, 10.92, 1.0), (-0.8191, 12.64, -4.275), (-0.8191, 11.26, -4.275), (0.4463, 12.64, -4.275), (0.4463, 11.2, -4.275), (-0.7035, -0.4111, -7.115), (-0.7035, 0.7089, -7.115), (0.3308, 0.7089, -7.115), (0.3308, -0.4111, -7.115), (-0.6611, -0.6322, 1.0), (-0.6611, 1.149, 1.0), (0.955, 1.149, 1.0), (0.955, -0.8511, 1.0), (-0.8191, 0.8743, -4.275), (-0.8191, -0.5106, -4.275), (0.4463, 0.8743, -4.275), (0.4463, -0.5657, -4.275), (-13.29, -1.151, 3.616), (-13.29, 13.19, 3.616), (1.015, 13.2, 0.5621), (1.015, -1.169, 0.5621), (-13.26, -1.144, 6.901), (-13.26, 13.18, 6.901), (1.09, 13.28, 6.604), (1.09, -1.245, 6.604), (-10.99, -6.486, -10.36), (-0.7628, 13.05, 6.802), (-0.6398, 12.93, 0.6746), (-0.7628, -1.017, 6.802), (-0.6398, -0.8902, 0.6746), (-0.674, 12.92, 14.16), (0.5149, 13.29, 14.12), (-0.674, -0.8894, 14.16), (1.414, 13.29, 14.06), (0.5149, -1.254, 14.12), (1.414, -1.251, 14.06), (2.213, 13.13, 21.98), (2.213, -1.097, 21.98), (1.111, -0.8351, 21.94), (1.111, 12.87, 21.94), (3.076, -1.166, 21.86), (3.076, 13.2, 21.86), (0.1815, -1.254, 6.604), (0.1608, 13.14, 0.5899), (0.1608, -1.101, 0.5899), (0.1815, 13.29, 6.604), (-1.203, 13.26, 0.8166), (-1.145, -1.224, 6.945), (-1.145, 13.26, 6.945), (-1.203, -1.225, 0.8166), (-1.01, 12.92, 10.37), (-1.01, -0.8896, 10.37), (0.1815, -1.254, 10.36), (1.083, -1.251, 10.34), (1.083, 13.29, 10.34), (0.1815, 13.29, 10.36), (1.182, 13.29, 17.88), (2.075, 13.29, 17.79), (2.075, -1.252, 17.79), (1.182, -1.253, 17.88), (-0.001739, -0.889, 17.94), (-0.001739, 12.92, 17.94), (2.082, 13.29, 21.26), (2.978, 13.28, 21.15), (2.978, -1.247, 21.15), (2.082, -1.253, 21.26), (0.9053, -0.8928, 21.33), (0.9053, 12.93, 21.33), (0.0687, 13.2, 14.12), (0.0687, -1.163, 14.12), (1.767, 13.04, 21.98), (1.767, -1.006, 21.98), (-0.2647, -1.163, 6.604), (-0.2854, 13.05, 0.6549), (-0.2854, -1.011, 0.6549), (-0.2647, 13.2, 6.604), (-0.2647, 13.2, 10.36), (-0.2647, -1.163, 10.36), (0.7354, -1.163, 17.88), (0.7354, 13.2, 17.88), (1.635, -1.163, 21.26), (1.635, 13.2, 21.26), (-12.55, 13.25, 3.405), (-12.47, -1.211, 6.968), (-12.47, 13.25, 6.968), (-12.55, -1.211, 3.405), (-13.33, 13.25, 4.148), (-13.33, -1.211, 4.148), (1.09, 13.28, 1.448), (1.09, -1.245, 1.448), (-0.5511, 13.12, 1.628), (-0.5511, -1.08, 1.628), (0.1815, -1.254, 1.511), (0.1815, 13.29, 1.511), (-1.118, -1.35, 1.709), (-1.118, 13.39, 1.709), (-0.2647, -1.163, 1.569), (-0.2647, 13.2, 1.569), (-12.47, -1.362, 4.044), (-12.47, 13.4, 4.044), (-13.33, -1.211, 6.358), (-13.33, 13.25, 6.358), (1.09, 13.28, 6.088), (1.09, -1.245, 6.088), (-0.5511, 13.12, 6.106), (-0.5511, -1.08, 6.106), (0.1815, -1.254, 6.095), (0.1815, 13.29, 6.095), (-1.118, -1.35, 6.114), (-1.118, 13.39, 6.114), (-0.2647, -1.163, 6.1), (-0.2647, 13.2, 6.1), (-12.47, -1.362, 6.348), (-12.47, 13.4, 6.348)], [], [(4, 5, 1, 0), (5, 6, 2, 1), (6, 7, 3, 2), (7, 4, 0, 3), (0, 1, 2, 3), (7, 6, 5, 4), (12, 13, 9, 8), (13, 14, 10, 9), (14, 15, 11, 10), (15, 12, 8, 11), (8, 9, 10, 11), (15, 14, 13, 12), (25, 24, 17, 16), (24, 26, 18, 17), (26, 27, 19, 18), (27, 25, 16, 19), (16, 17, 18, 19), (23, 22, 21, 20), (20, 21, 24, 25), (21, 22, 26, 24), (22, 23, 27, 26), (23, 20, 25, 27), (37, 36, 29, 28), (36, 38, 30, 29), (38, 39, 31, 30), (39, 37, 28, 31), (28, 29, 30, 31), (35, 34, 33, 32), (32, 33, 36, 37), (33, 34, 38, 36), (34, 35, 39, 38), (35, 32, 37, 39), (110, 109, 41, 40), (116, 111, 42, 66), (111, 112, 43, 42), (121, 110, 40, 108), (67, 66, 42, 43), (106, 107, 45, 44), (118, 113, 50, 69), (119, 114, 52, 97), (72, 69, 50, 52), (46, 68, 78, 77), (49, 51, 74, 73), (98, 49, 73, 99), (99, 73, 53, 91), (73, 74, 55, 53), (77, 78, 54, 56), (100, 75, 57, 92), (75, 76, 58, 57), (76, 77, 56, 58), (87, 86, 64, 63), (88, 87, 63, 60), (103, 88, 60, 94), (86, 85, 59, 64), (90, 89, 61, 62), (104, 90, 62, 93), (112, 115, 67, 43), (97, 96, 66, 67), (120, 116, 66, 96), (114, 117, 72, 52), (51, 49, 71, 70), (122, 118, 69, 105), (108, 105, 69, 72), (95, 65, 75, 100), (65, 47, 76, 75), (47, 46, 77, 76), (58, 56, 80, 81), (57, 58, 81, 82), (92, 57, 82, 101), (56, 54, 79, 80), (53, 55, 83, 84), (91, 53, 84, 102), (81, 80, 86, 87), (82, 81, 87, 88), (101, 82, 88, 103), (80, 79, 85, 86), (84, 83, 89, 90), (102, 84, 90, 104), (115, 119, 97, 67), (68, 98, 99, 78), (78, 99, 91, 54), (74, 100, 92, 55), (89, 103, 94, 61), (85, 104, 93, 59), (52, 50, 96, 97), (113, 120, 96, 50), (51, 95, 100, 74), (55, 92, 101, 83), (54, 91, 102, 79), (83, 101, 103, 89), (79, 102, 104, 85), (117, 121, 108, 72), (70, 71, 107, 106), (109, 122, 105, 41), (40, 41, 105, 108), (123, 124, 109, 110), (130, 125, 111, 116), (125, 126, 112, 111), (135, 123, 110, 121), (132, 127, 113, 118), (133, 128, 114, 119), (126, 129, 115, 112), (134, 130, 116, 120), (128, 131, 117, 114), (136, 132, 118, 122), (129, 133, 119, 115), (127, 134, 120, 113), (131, 135, 121, 117), (124, 136, 122, 109), (44, 45, 124, 123), (68, 46, 125, 130), (46, 47, 126, 125), (106, 44, 123, 135), (71, 49, 127, 132), (95, 51, 128, 133), (47, 65, 129, 126), (98, 68, 130, 134), (51, 70, 131, 128), (107, 71, 132, 136), (65, 95, 133, 129), (49, 98, 134, 127), (70, 106, 135, 131), (45, 107, 136, 124), (59, 93, 62, 61, 94, 60, 63, 64)])
me_cube_008.polygons.foreach_set('use_smooth', [0, 0, 0, 0, 0, 0, 0, 0, 0, 0, 0, 0, 0, 0, 0, 0, 0, 0, 0, 0, 0, 0, 0, 0, 0, 0, 0, 0, 0, 0, 0, 0, 1, 1, 1, 1, 1, 1, 1, 1, 1, 1, 1, 1, 1, 1, 1, 1, 1, 1, 1, 1, 1, 1, 1, 1, 1, 1, 1, 1, 1, 1, 1, 1, 1, 1, 1, 1, 1, 1, 1, 1, 1, 1, 1, 1, 1, 1, 1, 1, 1, 1, 1, 1, 1, 1, 1, 1, 1, 1, 1, 1, 1, 1, 1, 1, 1, 1, 1, 1, 1, 1, 1, 1, 1, 1, 1, 1, 1, 1, 1, 1, 1, 1, 1, 1, 1, 1, 1, 1, 1, 1, 1, 1])
me_cube_008.polygons.foreach_set('material_index', [0, 0, 0, 0, 0, 1, 0, 0, 0, 0, 0, 1, 0, 0, 0, 0, 0, 1, 0, 0, 0, 0, 0, 0, 0, 0, 0, 1, 0, 0, 0, 0, 1, 1, 1, 1, 1, 1, 1, 1, 1, 1, 1, 1, 1, 1, 1, 1, 1, 1, 1, 1, 1, 1, 1, 1, 1, 1, 1, 1, 1, 1, 1, 1, 1, 1, 1, 1, 1, 1, 1, 1, 1, 1, 1, 1, 1, 1, 1, 1, 1, 1, 1, 1, 1, 1, 1, 1, 1, 1, 1, 1, 1, 1, 1, 1, 1, 1, 1, 1, 1, 1, 1, 1, 1, 1, 1, 1, 1, 1, 1, 1, 1, 1, 1, 1, 1, 1, 1, 1, 1, 1, 1, 1])
me_cube_008.materials.append(None)
me_cube_008.materials.append(None)
me_cube_008.use_remesh_preserve_volume = False
me_cube_008.use_remesh_preserve_attributes = False
me_cube_008.use_mirror_vertex_groups = False
me_cube_008.update()
me_cube_007 = bpy.data.meshes.new('Cube.007')
me_cube_007.from_pydata([(-13.04, 11.86, -7.114), (-13.04, 12.94, -7.114), (-11.96, 12.94, -7.114), (-11.96, 11.86, -7.114), (-13.28, 11.63, 3.628), (-13.28, 13.17, 3.628), (-11.73, 13.17, 3.261), (-11.73, 11.63, 3.261), (-13.04, -0.9091, -7.114), (-13.04, 0.1723, -7.114), (-11.96, 0.1723, -7.114), (-11.96, -0.9091, -7.114), (-13.28, -1.141, 3.628), (-13.28, 0.404, 3.628), (-11.73, 0.404, 3.261), (-11.73, -1.141, 3.261), (-0.7035, 11.36, -7.115), (-0.7035, 12.48, -7.115), (0.3308, 12.48, -7.115), (0.3308, 11.36, -7.115), (-0.6611, 11.14, 1.0), (-0.6611, 12.92, 1.0), (0.955, 12.92, 1.0), (0.955, 10.92, 1.0), (-0.8191, 12.64, -4.275), (-0.8191, 11.26, -4.275), (0.4463, 12.64, -4.275), (0.4463, 11.2, -4.275), (-0.7035, -0.4111, -7.115), (-0.7035, 0.7089, -7.115), (0.3308, 0.7089, -7.115), (0.3308, -0.4111, -7.115), (-0.6611, -0.6322, 1.0), (-0.6611, 1.149, 1.0), (0.955, 1.149, 1.0), (0.955, -0.8511, 1.0), (-0.8191, 0.8743, -4.275), (-0.8191, -0.5106, -4.275), (0.4463, 0.8743, -4.275), (0.4463, -0.5657, -4.275), (-13.29, -1.151, 3.616), (-13.29, 13.19, 3.616), (1.015, 13.2, 0.5621), (1.015, -1.169, 0.5621), (-13.26, -1.144, 6.901), (-13.26, 13.18, 6.901), (1.09, 13.28, 6.604), (1.09, -1.245, 6.604), (-10.99, -6.486, -10.36), (-0.7628, 13.05, 6.802), (-0.6398, 12.93, 0.6746), (-0.7628, -1.017, 6.802), (-0.6398, -0.8902, 0.6746), (-0.674, 12.92, 14.16), (0.5149, 13.29, 14.12), (-0.674, -0.8894, 14.16), (1.414, 13.29, 14.06), (0.5149, -1.254, 14.12), (1.414, -1.251, 14.06), (2.213, 13.13, 21.98), (2.213, -1.097, 21.98), (1.111, -0.8351, 21.94), (1.111, 12.87, 21.94), (3.076, -1.166, 21.86), (3.076, 13.2, 21.86), (0.1815, -1.254, 6.604), (0.1608, 13.14, 0.5899), (0.1608, -1.101, 0.5899), (0.1815, 13.29, 6.604), (-1.203, 13.26, 0.8166), (-1.145, -1.224, 6.945), (-1.145, 13.26, 6.945), (-1.203, -1.225, 0.8166), (-1.01, 12.92, 10.37), (-1.01, -0.8896, 10.37), (0.1815, -1.254, 10.36), (1.083, -1.251, 10.34), (1.083, 13.29, 10.34), (0.1815, 13.29, 10.36), (1.182, 13.29, 17.88), (2.075, 13.29, 17.79), (2.075, -1.252, 17.79), (1.182, -1.253, 17.88), (-0.001739, -0.889, 17.94), (-0.001739, 12.92, 17.94), (2.082, 13.29, 21.26), (2.978, 13.28, 21.15), (2.978, -1.247, 21.15), (2.082, -1.253, 21.26), (0.9053, -0.8928, 21.33), (0.9053, 12.93, 21.33), (0.0687, 13.2, 14.12), (0.0687, -1.163, 14.12), (1.767, 13.04, 21.98), (1.767, -1.006, 21.98), (-0.2647, -1.163, 6.604), (-0.2854, 13.05, 0.6549), (-0.2854, -1.011, 0.6549), (-0.2647, 13.2, 6.604), (-0.2647, 13.2, 10.36), (-0.2647, -1.163, 10.36), (0.7354, -1.163, 17.88), (0.7354, 13.2, 17.88), (1.635, -1.163, 21.26), (1.635, 13.2, 21.26), (-12.55, 13.25, 3.405), (-12.47, -1.211, 6.968), (-12.47, 13.25, 6.968), (-12.55, -1.211, 3.405), (-13.33, 13.25, 4.148), (-13.33, -1.211, 4.148), (1.09, 13.28, 1.448), (1.09, -1.245, 1.448), (-0.5511, 13.12, 1.628), (-0.5511, -1.08, 1.628), (0.1815, -1.254, 1.511), (0.1815, 13.29, 1.511), (-1.118, -1.35, 1.709), (-1.118, 13.39, 1.709), (-0.2647, -1.163, 1.569), (-0.2647, 13.2, 1.569), (-12.47, -1.362, 4.044), (-12.47, 13.4, 4.044), (-13.33, -1.211, 6.358), (-13.33, 13.25, 6.358), (1.09, 13.28, 6.088), (1.09, -1.245, 6.088), (-0.5511, 13.12, 6.106), (-0.5511, -1.08, 6.106), (0.1815, -1.254, 6.095), (0.1815, 13.29, 6.095), (-1.118, -1.35, 6.114), (-1.118, 13.39, 6.114), (-0.2647, -1.163, 6.1), (-0.2647, 13.2, 6.1), (-12.47, -1.362, 6.348), (-12.47, 13.4, 6.348)], [], [(4, 5, 1, 0), (5, 6, 2, 1), (6, 7, 3, 2), (7, 4, 0, 3), (0, 1, 2, 3), (7, 6, 5, 4), (12, 13, 9, 8), (13, 14, 10, 9), (14, 15, 11, 10), (15, 12, 8, 11), (8, 9, 10, 11), (15, 14, 13, 12), (25, 24, 17, 16), (24, 26, 18, 17), (26, 27, 19, 18), (27, 25, 16, 19), (16, 17, 18, 19), (23, 22, 21, 20), (20, 21, 24, 25), (21, 22, 26, 24), (22, 23, 27, 26), (23, 20, 25, 27), (37, 36, 29, 28), (36, 38, 30, 29), (38, 39, 31, 30), (39, 37, 28, 31), (28, 29, 30, 31), (35, 34, 33, 32), (32, 33, 36, 37), (33, 34, 38, 36), (34, 35, 39, 38), (35, 32, 37, 39), (110, 109, 41, 40), (116, 111, 42, 66), (111, 112, 43, 42), (121, 110, 40, 108), (67, 66, 42, 43), (106, 107, 45, 44), (118, 113, 50, 69), (119, 114, 52, 97), (72, 69, 50, 52), (46, 68, 78, 77), (49, 51, 74, 73), (98, 49, 73, 99), (99, 73, 53, 91), (73, 74, 55, 53), (77, 78, 54, 56), (100, 75, 57, 92), (75, 76, 58, 57), (76, 77, 56, 58), (87, 86, 64, 63), (88, 87, 63, 60), (103, 88, 60, 94), (86, 85, 59, 64), (90, 89, 61, 62), (104, 90, 62, 93), (112, 115, 67, 43), (97, 96, 66, 67), (120, 116, 66, 96), (114, 117, 72, 52), (51, 49, 71, 70), (122, 118, 69, 105), (108, 105, 69, 72), (95, 65, 75, 100), (65, 47, 76, 75), (47, 46, 77, 76), (58, 56, 80, 81), (57, 58, 81, 82), (92, 57, 82, 101), (56, 54, 79, 80), (53, 55, 83, 84), (91, 53, 84, 102), (81, 80, 86, 87), (82, 81, 87, 88), (101, 82, 88, 103), (80, 79, 85, 86), (84, 83, 89, 90), (102, 84, 90, 104), (115, 119, 97, 67), (68, 98, 99, 78), (78, 99, 91, 54), (74, 100, 92, 55), (89, 103, 94, 61), (85, 104, 93, 59), (52, 50, 96, 97), (113, 120, 96, 50), (51, 95, 100, 74), (55, 92, 101, 83), (54, 91, 102, 79), (83, 101, 103, 89), (79, 102, 104, 85), (117, 121, 108, 72), (70, 71, 107, 106), (109, 122, 105, 41), (40, 41, 105, 108), (123, 124, 109, 110), (130, 125, 111, 116), (125, 126, 112, 111), (135, 123, 110, 121), (132, 127, 113, 118), (133, 128, 114, 119), (126, 129, 115, 112), (134, 130, 116, 120), (128, 131, 117, 114), (136, 132, 118, 122), (129, 133, 119, 115), (127, 134, 120, 113), (131, 135, 121, 117), (124, 136, 122, 109), (44, 45, 124, 123), (68, 46, 125, 130), (46, 47, 126, 125), (106, 44, 123, 135), (71, 49, 127, 132), (95, 51, 128, 133), (47, 65, 129, 126), (98, 68, 130, 134), (51, 70, 131, 128), (107, 71, 132, 136), (65, 95, 133, 129), (49, 98, 134, 127), (70, 106, 135, 131), (45, 107, 136, 124), (59, 93, 62, 61, 94, 60, 63, 64)])
me_cube_007.polygons.foreach_set('use_smooth', [0, 0, 0, 0, 0, 0, 0, 0, 0, 0, 0, 0, 0, 0, 0, 0, 0, 0, 0, 0, 0, 0, 0, 0, 0, 0, 0, 0, 0, 0, 0, 0, 1, 1, 1, 1, 1, 1, 1, 1, 1, 1, 1, 1, 1, 1, 1, 1, 1, 1, 1, 1, 1, 1, 1, 1, 1, 1, 1, 1, 1, 1, 1, 1, 1, 1, 1, 1, 1, 1, 1, 1, 1, 1, 1, 1, 1, 1, 1, 1, 1, 1, 1, 1, 1, 1, 1, 1, 1, 1, 1, 1, 1, 1, 1, 1, 1, 1, 1, 1, 1, 1, 1, 1, 1, 1, 1, 1, 1, 1, 1, 1, 1, 1, 1, 1, 1, 1, 1, 1, 1, 1, 1, 1])
me_cube_007.polygons.foreach_set('material_index', [0, 0, 0, 0, 0, 1, 0, 0, 0, 0, 0, 1, 0, 0, 0, 0, 0, 1, 0, 0, 0, 0, 0, 0, 0, 0, 0, 1, 0, 0, 0, 0, 1, 1, 1, 1, 1, 1, 1, 1, 1, 1, 1, 1, 1, 1, 1, 1, 1, 1, 1, 1, 1, 1, 1, 1, 1, 1, 1, 1, 1, 1, 1, 1, 1, 1, 1, 1, 1, 1, 1, 1, 1, 1, 1, 1, 1, 1, 1, 1, 1, 1, 1, 1, 1, 1, 1, 1, 1, 1, 1, 1, 1, 1, 1, 1, 1, 1, 1, 1, 1, 1, 1, 1, 1, 1, 1, 1, 1, 1, 1, 1, 1, 1, 1, 1, 1, 1, 1, 1, 1, 1, 1, 1])
me_cube_007.materials.append(None)
me_cube_007.materials.append(None)
me_cube_007.use_remesh_preserve_volume = False
me_cube_007.use_remesh_preserve_attributes = False
me_cube_007.use_mirror_vertex_groups = False
me_cube_007.update()
me_cube_002 = bpy.data.meshes.new('Cube.002')
me_cube_002.from_pydata([(-13.04, 11.86, -7.114), (-13.04, 12.94, -7.114), (-11.96, 12.94, -7.114), (-11.96, 11.86, -7.114), (-13.28, 11.63, 3.628), (-13.28, 13.17, 3.628), (-11.73, 13.17, 3.261), (-11.73, 11.63, 3.261), (-13.04, -0.9091, -7.114), (-13.04, 0.1723, -7.114), (-11.96, 0.1723, -7.114), (-11.96, -0.9091, -7.114), (-13.28, -1.141, 3.628), (-13.28, 0.404, 3.628), (-11.73, 0.404, 3.261), (-11.73, -1.141, 3.261), (-0.7035, 11.36, -7.115), (-0.7035, 12.48, -7.115), (0.3308, 12.48, -7.115), (0.3308, 11.36, -7.115), (-0.6611, 11.14, 1.0), (-0.6611, 12.92, 1.0), (0.955, 12.92, 1.0), (0.955, 10.92, 1.0), (-0.8191, 12.64, -4.275), (-0.8191, 11.26, -4.275), (0.4463, 12.64, -4.275), (0.4463, 11.2, -4.275), (-0.7035, -0.4111, -7.115), (-0.7035, 0.7089, -7.115), (0.3308, 0.7089, -7.115), (0.3308, -0.4111, -7.115), (-0.6611, -0.6322, 1.0), (-0.6611, 1.149, 1.0), (0.955, 1.149, 1.0), (0.955, -0.8511, 1.0), (-0.8191, 0.8743, -4.275), (-0.8191, -0.5106, -4.275), (0.4463, 0.8743, -4.275), (0.4463, -0.5657, -4.275), (-13.29, -1.151, 3.616), (-13.29, 13.19, 3.616), (1.015, 13.2, 0.5621), (1.015, -1.169, 0.5621), (-13.26, -1.144, 6.901), (-13.26, 13.18, 6.901), (1.09, 13.28, 6.604), (1.09, -1.245, 6.604), (-10.99, -6.486, -10.36), (-0.7628, 13.05, 6.802), (-0.6398, 12.93, 0.6746), (-0.7628, -1.017, 6.802), (-0.6398, -0.8902, 0.6746), (-0.674, 12.92, 14.16), (0.5149, 13.29, 14.12), (-0.674, -0.8894, 14.16), (1.414, 13.29, 14.06), (0.5149, -1.254, 14.12), (1.414, -1.251, 14.06), (2.213, 13.13, 21.98), (2.213, -1.097, 21.98), (1.111, -0.8351, 21.94), (1.111, 12.87, 21.94), (3.076, -1.166, 21.86), (3.076, 13.2, 21.86), (0.1815, -1.254, 6.604), (0.1608, 13.14, 0.5899), (0.1608, -1.101, 0.5899), (0.1815, 13.29, 6.604), (-1.203, 13.26, 0.8166), (-1.145, -1.224, 6.945), (-1.145, 13.26, 6.945), (-1.203, -1.225, 0.8166), (-1.01, 12.92, 10.37), (-1.01, -0.8896, 10.37), (0.1815, -1.254, 10.36), (1.083, -1.251, 10.34), (1.083, 13.29, 10.34), (0.1815, 13.29, 10.36), (1.182, 13.29, 17.88), (2.075, 13.29, 17.79), (2.075, -1.252, 17.79), (1.182, -1.253, 17.88), (-0.001739, -0.889, 17.94), (-0.001739, 12.92, 17.94), (2.082, 13.29, 21.26), (2.978, 13.28, 21.15), (2.978, -1.247, 21.15), (2.082, -1.253, 21.26), (0.9053, -0.8928, 21.33), (0.9053, 12.93, 21.33), (0.0687, 13.2, 14.12), (0.0687, -1.163, 14.12), (1.767, 13.04, 21.98), (1.767, -1.006, 21.98), (-0.2647, -1.163, 6.604), (-0.2854, 13.05, 0.6549), (-0.2854, -1.011, 0.6549), (-0.2647, 13.2, 6.604), (-0.2647, 13.2, 10.36), (-0.2647, -1.163, 10.36), (0.7354, -1.163, 17.88), (0.7354, 13.2, 17.88), (1.635, -1.163, 21.26), (1.635, 13.2, 21.26), (-12.55, 13.25, 3.405), (-12.47, -1.211, 6.968), (-12.47, 13.25, 6.968), (-12.55, -1.211, 3.405), (-13.33, 13.25, 4.148), (-13.33, -1.211, 4.148), (1.09, 13.28, 1.448), (1.09, -1.245, 1.448), (-0.5511, 13.12, 1.628), (-0.5511, -1.08, 1.628), (0.1815, -1.254, 1.511), (0.1815, 13.29, 1.511), (-1.118, -1.35, 1.709), (-1.118, 13.39, 1.709), (-0.2647, -1.163, 1.569), (-0.2647, 13.2, 1.569), (-12.47, -1.362, 4.044), (-12.47, 13.4, 4.044), (-13.33, -1.211, 6.358), (-13.33, 13.25, 6.358), (1.09, 13.28, 6.088), (1.09, -1.245, 6.088), (-0.5511, 13.12, 6.106), (-0.5511, -1.08, 6.106), (0.1815, -1.254, 6.095), (0.1815, 13.29, 6.095), (-1.118, -1.35, 6.114), (-1.118, 13.39, 6.114), (-0.2647, -1.163, 6.1), (-0.2647, 13.2, 6.1), (-12.47, -1.362, 6.348), (-12.47, 13.4, 6.348)], [], [(4, 5, 1, 0), (5, 6, 2, 1), (6, 7, 3, 2), (7, 4, 0, 3), (0, 1, 2, 3), (7, 6, 5, 4), (12, 13, 9, 8), (13, 14, 10, 9), (14, 15, 11, 10), (15, 12, 8, 11), (8, 9, 10, 11), (15, 14, 13, 12), (25, 24, 17, 16), (24, 26, 18, 17), (26, 27, 19, 18), (27, 25, 16, 19), (16, 17, 18, 19), (23, 22, 21, 20), (20, 21, 24, 25), (21, 22, 26, 24), (22, 23, 27, 26), (23, 20, 25, 27), (37, 36, 29, 28), (36, 38, 30, 29), (38, 39, 31, 30), (39, 37, 28, 31), (28, 29, 30, 31), (35, 34, 33, 32), (32, 33, 36, 37), (33, 34, 38, 36), (34, 35, 39, 38), (35, 32, 37, 39), (110, 109, 41, 40), (116, 111, 42, 66), (111, 112, 43, 42), (121, 110, 40, 108), (67, 66, 42, 43), (106, 107, 45, 44), (118, 113, 50, 69), (119, 114, 52, 97), (72, 69, 50, 52), (46, 68, 78, 77), (49, 51, 74, 73), (98, 49, 73, 99), (99, 73, 53, 91), (73, 74, 55, 53), (77, 78, 54, 56), (100, 75, 57, 92), (75, 76, 58, 57), (76, 77, 56, 58), (87, 86, 64, 63), (88, 87, 63, 60), (103, 88, 60, 94), (86, 85, 59, 64), (90, 89, 61, 62), (104, 90, 62, 93), (112, 115, 67, 43), (97, 96, 66, 67), (120, 116, 66, 96), (114, 117, 72, 52), (51, 49, 71, 70), (122, 118, 69, 105), (108, 105, 69, 72), (95, 65, 75, 100), (65, 47, 76, 75), (47, 46, 77, 76), (58, 56, 80, 81), (57, 58, 81, 82), (92, 57, 82, 101), (56, 54, 79, 80), (53, 55, 83, 84), (91, 53, 84, 102), (81, 80, 86, 87), (82, 81, 87, 88), (101, 82, 88, 103), (80, 79, 85, 86), (84, 83, 89, 90), (102, 84, 90, 104), (115, 119, 97, 67), (68, 98, 99, 78), (78, 99, 91, 54), (74, 100, 92, 55), (89, 103, 94, 61), (85, 104, 93, 59), (52, 50, 96, 97), (113, 120, 96, 50), (51, 95, 100, 74), (55, 92, 101, 83), (54, 91, 102, 79), (83, 101, 103, 89), (79, 102, 104, 85), (117, 121, 108, 72), (70, 71, 107, 106), (109, 122, 105, 41), (40, 41, 105, 108), (123, 124, 109, 110), (130, 125, 111, 116), (125, 126, 112, 111), (135, 123, 110, 121), (132, 127, 113, 118), (133, 128, 114, 119), (126, 129, 115, 112), (134, 130, 116, 120), (128, 131, 117, 114), (136, 132, 118, 122), (129, 133, 119, 115), (127, 134, 120, 113), (131, 135, 121, 117), (124, 136, 122, 109), (44, 45, 124, 123), (68, 46, 125, 130), (46, 47, 126, 125), (106, 44, 123, 135), (71, 49, 127, 132), (95, 51, 128, 133), (47, 65, 129, 126), (98, 68, 130, 134), (51, 70, 131, 128), (107, 71, 132, 136), (65, 95, 133, 129), (49, 98, 134, 127), (70, 106, 135, 131), (45, 107, 136, 124), (59, 93, 62, 61, 94, 60, 63, 64)])
me_cube_002.polygons.foreach_set('use_smooth', [0, 0, 0, 0, 0, 0, 0, 0, 0, 0, 0, 0, 0, 0, 0, 0, 0, 0, 0, 0, 0, 0, 0, 0, 0, 0, 0, 0, 0, 0, 0, 0, 1, 1, 1, 1, 1, 1, 1, 1, 1, 1, 1, 1, 1, 1, 1, 1, 1, 1, 1, 1, 1, 1, 1, 1, 1, 1, 1, 1, 1, 1, 1, 1, 1, 1, 1, 1, 1, 1, 1, 1, 1, 1, 1, 1, 1, 1, 1, 1, 1, 1, 1, 1, 1, 1, 1, 1, 1, 1, 1, 1, 1, 1, 1, 1, 1, 1, 1, 1, 1, 1, 1, 1, 1, 1, 1, 1, 1, 1, 1, 1, 1, 1, 1, 1, 1, 1, 1, 1, 1, 1, 1, 1])
me_cube_002.polygons.foreach_set('material_index', [0, 0, 0, 0, 0, 1, 0, 0, 0, 0, 0, 1, 0, 0, 0, 0, 0, 1, 0, 0, 0, 0, 0, 0, 0, 0, 0, 1, 0, 0, 0, 0, 1, 1, 1, 1, 1, 1, 1, 1, 1, 1, 1, 1, 1, 1, 1, 1, 1, 1, 1, 1, 1, 1, 1, 1, 1, 1, 1, 1, 1, 1, 1, 1, 1, 1, 1, 1, 1, 1, 1, 1, 1, 1, 1, 1, 1, 1, 1, 1, 1, 1, 1, 1, 1, 1, 1, 1, 1, 1, 1, 1, 1, 1, 1, 1, 1, 1, 1, 1, 1, 1, 1, 1, 1, 1, 1, 1, 1, 1, 1, 1, 1, 1, 1, 1, 1, 1, 1, 1, 1, 1, 1, 1])
me_cube_002.materials.append(None)
me_cube_002.materials.append(None)
me_cube_002.use_remesh_preserve_volume = False
me_cube_002.use_remesh_preserve_attributes = False
me_cube_002.use_mirror_vertex_groups = False
me_cube_002.update()
me_cube = bpy.data.meshes.new('Cube')
me_cube.from_pydata([(-20.0, -4.0, 4.0), (-20.0, 12.0, 4.0), (-22.0, 12.0, 4.0), (-22.0, -4.0, 4.0), (-20.0, -4.0, 5.0), (-20.0, 12.0, 5.0), (-22.0, 12.0, 5.0), (-22.0, -4.0, 5.0), (-20.0, 13.4, 4.0), (-20.0, 14.0, 4.0), (-1.0, 14.0, 4.0), (-1.0, 13.4, 4.0), (-20.0, 13.4, 5.0), (-20.0, 14.0, 5.0), (-1.0, 14.0, 5.0), (-1.0, 13.4, 5.0), (-20.0, -6.0, 4.0), (-20.0, -5.4, 4.0), (-1.0, -5.4, 4.0), (-1.0, -6.0, 4.0), (-20.0, -6.0, 5.0), (-20.0, -5.4, 5.0), (-1.0, -5.4, 5.0), (-1.0, -6.0, 5.0), (-22.67, -6.2, 5.002), (-22.67, 14.2, 5.002), (1.667, 14.2, 5.002), (1.667, -6.2, 5.002), (-22.67, -6.2, 5.362), (-22.67, 14.2, 5.362), (1.667, 14.2, 5.362), (1.667, -6.2, 5.362), (-22.0, -4.0, 4.0), (-22.0, 12.0, 4.0), (-20.0, 12.0, 4.0), (-20.0, -4.0, 4.0), (-22.0, -4.0, 5.0), (-22.0, 12.0, 5.0), (-20.0, 12.0, 5.0), (-20.0, -4.0, 5.0), (-20.0, -4.0, -1.0), (-20.0, -6.0, -1.0), (-22.0, -6.0, -1.0), (-22.0, -4.0, -1.0), (-20.0, -4.0, 5.0), (-20.0, -6.0, 5.0), (-22.0, -6.0, 5.0), (-22.0, -4.0, 5.0), (-20.0, 14.0, -1.0), (-20.0, 12.0, -1.0), (-22.0, 12.0, -1.0), (-22.0, 14.0, -1.0), (-20.0, 14.0, 5.0), (-20.0, 12.0, 5.0), (-22.0, 12.0, 5.0), (-22.0, 14.0, 5.0), (1.0, -4.0, 4.0), (1.0, 12.0, 4.0), (-1.0, 12.0, 4.0), (-1.0, -4.0, 4.0), (1.0, -4.0, 5.0), (1.0, 12.0, 5.0), (-1.0, 12.0, 5.0), (-1.0, -4.0, 5.0), (1.0, 14.0, -1.0), (1.0, 12.0, -1.0), (-1.0, 12.0, -1.0), (-1.0, 14.0, -1.0), (1.0, 14.0, 5.0), (1.0, 12.0, 5.0), (-1.0, 12.0, 5.0), (-1.0, 14.0, 5.0), (1.0, -4.0, -1.0), (1.0, -6.0, -1.0), (-1.0, -6.0, -1.0), (-1.0, -4.0, -1.0), (1.0, -4.0, 5.0), (1.0, -6.0, 5.0), (-1.0, -6.0, 5.0), (-1.0, -4.0, 5.0)], [], [(4, 5, 1, 0), (5, 6, 2, 1), (6, 7, 3, 2), (7, 4, 0, 3), (0, 1, 2, 3), (7, 6, 5, 4), (12, 13, 9, 8), (13, 14, 10, 9), (14, 15, 11, 10), (15, 12, 8, 11), (8, 9, 10, 11), (15, 14, 13, 12), (20, 21, 17, 16), (21, 22, 18, 17), (22, 23, 19, 18), (23, 20, 16, 19), (16, 17, 18, 19), (23, 22, 21, 20), (28, 29, 25, 24), (29, 30, 26, 25), (30, 31, 27, 26), (31, 28, 24, 27), (24, 25, 26, 27), (31, 30, 29, 28), (36, 37, 33, 32), (37, 38, 34, 33), (38, 39, 35, 34), (39, 36, 32, 35), (32, 33, 34, 35), (39, 38, 37, 36), (40, 41, 42, 43), (44, 47, 46, 45), (40, 44, 45, 41), (41, 45, 46, 42), (42, 46, 47, 43), (44, 40, 43, 47), (48, 49, 50, 51), (52, 55, 54, 53), (48, 52, 53, 49), (49, 53, 54, 50), (50, 54, 55, 51), (52, 48, 51, 55), (60, 61, 57, 56), (61, 62, 58, 57), (62, 63, 59, 58), (63, 60, 56, 59), (56, 57, 58, 59), (63, 62, 61, 60), (64, 65, 66, 67), (68, 71, 70, 69), (64, 68, 69, 65), (65, 69, 70, 66), (66, 70, 71, 67), (68, 64, 67, 71), (72, 73, 74, 75), (76, 79, 78, 77), (72, 76, 77, 73), (73, 77, 78, 74), (74, 78, 79, 75), (76, 72, 75, 79)])
me_cube.polygons.foreach_set('material_index', [0, 0, 0, 0, 0, 0, 0, 0, 0, 0, 0, 0, 0, 0, 0, 0, 0, 0, 0, 0, 0, 0, 0, 0, 0, 0, 0, 0, 0, 0, 0, 0, 1, 1, 1, 0, 0, 0, 1, 1, 1, 1, 0, 0, 0, 0, 0, 0, 0, 0, 1, 1, 1, 1, 0, 0, 1, 1, 1, 0])
me_cube.materials.append(None)
me_cube.materials.append(None)
me_cube.use_remesh_preserve_volume = False
me_cube.use_remesh_preserve_attributes = False
me_cube.use_mirror_vertex_groups = False
me_cube.update()
me_plane_001 = bpy.data.meshes.new('Plane.001')
me_plane_001.from_pydata([(1.0, -1.0, 0.0), (-1.0, -1.0, 0.0), (1.0, 1.0, 0.0), (-1.0, 1.0, 0.0)], [], [(1, 0, 2, 3)])
me_plane_001.materials.append(mat_material_001)
me_plane_001.use_remesh_preserve_volume = False
me_plane_001.use_remesh_preserve_attributes = False
me_plane_001.use_mirror_vertex_groups = False
me_plane_001.update()
me_plane = bpy.data.meshes.new('Plane')
me_plane.from_pydata([(0.4898, -1.0, -2.23e-08), (-1.0, -1.0, 0.0), (0.4898, 0.334, 2.623e-09), (-1.0, 0.334, 2.492e-08)], [], [(1, 0, 2, 3)])
me_plane.materials.append(mat_material)
me_plane.use_remesh_preserve_volume = False
me_plane.use_remesh_preserve_attributes = False
me_plane.use_mirror_vertex_groups = False
me_plane.update()

# ---- objects
ob_wallmirror3 = bpy.data.objects.new('Wallmirror3', me_cube_006)
ob_wallmirror2 = bpy.data.objects.new('Wallmirror2', me_cube_005)
ob_wallmirror1 = bpy.data.objects.new('Wallmirror1', me_cube_004)
ob_closethglassdoors = bpy.data.objects.new('ClosethGlassDoors', me_cube_017)
ob_closeth = bpy.data.objects.new('Closeth', me_cube_014)
ob_dressoire = bpy.data.objects.new('Dressoire', me_cube_003)
ob_house = bpy.data.objects.new('House', me_cube_001)
ob_chair4 = bpy.data.objects.new('Chair4', me_cube_009)
ob_chari3 = bpy.data.objects.new('Chari3', me_cube_008)
ob_chair2 = bpy.data.objects.new('Chair2', me_cube_007)
ob_chair1 = bpy.data.objects.new('Chair1', me_cube_002)
ob_table = bpy.data.objects.new('Table', me_cube)
ob_camera = bpy.data.objects.new('Camera', cam_camera)
ob_floor = bpy.data.objects.new('Floor', me_plane_001)
ob_skyline = bpy.data.objects.new('SkyLine', me_plane)

# ---- transforms, parenting, visibility, modifiers, constraints
ob_wallmirror3.location = (-25.09, 3.0, 14.0)
ob_wallmirror3.rotation_euler = (0.0, 1.571, 0.0)
ob_wallmirror3.scale = (2.803, 2.925, 1.5)
ob_wallmirror3.lineart.crease_threshold = 0.0
ob_wallmirror2.location = (-25.09, -4.5, 14.0)
ob_wallmirror2.rotation_euler = (0.0, 1.571, 0.0)
ob_wallmirror2.scale = (2.803, 2.925, 1.5)
ob_wallmirror2.lineart.crease_threshold = 0.0
ob_wallmirror1.location = (-25.09, -12.0, 14.0)
ob_wallmirror1.rotation_euler = (0.0, 1.571, 0.0)
ob_wallmirror1.scale = (2.803, 2.925, 1.5)
ob_wallmirror1.lineart.crease_threshold = 0.0
ob_closethglassdoors.location = (3.285, 19.95, 13.98)
ob_closethglassdoors.rotation_euler = (3.142, 1.507e-14, -1.571)
ob_closethglassdoors.scale = (0.1, 1.0, 1.0)
ob_closethglassdoors.hide_viewport = True
ob_closethglassdoors.hide_render = True
ob_closethglassdoors.lineart.crease_threshold = 0.0
ob_closeth.location = (-6.615, 21.85, 9.4)
ob_closeth.rotation_euler = (0.0, 0.0, -1.571)
ob_closeth.scale = (-0.1, -0.1, -0.1)
ob_closeth.lineart.crease_threshold = 0.0
ob_dressoire.location = (-23.58, -13.0, 0.0)
ob_dressoire.scale = (3.0, 1.0, 1.0)
ob_dressoire.lineart.crease_threshold = 0.0
ob_house.location = (-4.326, 3.636, 22.31)
ob_house.scale = (-22.29, -22.29, -22.29)
ob_house.lineart.crease_threshold = 0.0
ob_chair4.location = (-8.17, 10.44, 2.136)
ob_chair4.rotation_euler = (0.0, 0.0, 3.142)
ob_chair4.scale = (0.3, 0.3, 0.3)
ob_chair4.lineart.crease_threshold = 0.0
ob_chari3.location = (-8.17, 1.442, 2.136)
ob_chari3.rotation_euler = (0.0, 0.0, 3.142)
ob_chari3.scale = (0.3, 0.3, 0.3)
ob_chari3.lineart.crease_threshold = 0.0
ob_chair2.location = (1.83, 6.831, 2.136)
ob_chair2.scale = (0.3, 0.3, 0.3)
ob_chair2.lineart.crease_threshold = 0.0
ob_chair1.location = (1.83, -2.169, 2.136)
ob_chair1.scale = (0.3, 0.3, 0.3)
ob_chair1.lineart.crease_threshold = 0.0
ob_table.location = (0.0, 0.0, 1.0)
ob_table.scale = (0.3, 1.0, 1.0)
ob_table.lock_rotations_4d = False
ob_table.empty_display_type = 'ARROWS'
ob_table.lineart.crease_threshold = 0.0
ob_camera.location = (28.54, -21.75, 12.13)
ob_camera.rotation_euler = (1.473, 0.0, 0.9831)
ob_camera.scale = (10.44, 10.44, 10.44)
ob_camera.lock_rotations_4d = False
ob_camera.empty_display_type = 'ARROWS'
ob_camera.color = (0.0, 0.0, 0.0, 0.0)
ob_camera.display_type = 'WIRE'
ob_camera.lineart.crease_threshold = 0.0
ob_floor.location = (0.0376, -0.3339, -0.01031)
ob_floor.scale = (28.81, 28.81, 28.81)
ob_floor.lineart.crease_threshold = 0.0
ob_skyline.location = (-33.14, 78.25, 16.59)
ob_skyline.rotation_euler = (-1.571, 7.873e-08, -1.571)
ob_skyline.scale = (-64.71, -32.08, -64.71)
ob_skyline.lineart.crease_threshold = 0.0

# ---- collection membership
col_collection_1.objects.link(ob_wallmirror3)
col_collection_1.objects.link(ob_wallmirror2)
col_collection_1.objects.link(ob_wallmirror1)
col_collection_1.objects.link(ob_closethglassdoors)
col_collection_1.objects.link(ob_closeth)
col_collection_1.objects.link(ob_dressoire)
col_collection_1.objects.link(ob_house)
col_collection_1.objects.link(ob_chair4)
col_collection_1.objects.link(ob_chari3)
col_collection_1.objects.link(ob_chair2)
col_collection_1.objects.link(ob_chair1)
col_collection_1.objects.link(ob_table)
col_collection_1.objects.link(ob_camera)
col_collection_2.objects.link(ob_floor)
col_collection_2.objects.link(ob_skyline)

# ---- scene / render settings (as saved in the file)
scene.camera = ob_camera
scene.frame_start = 1; scene.frame_end = 250; scene.frame_set(2)
scene.render.engine = 'BLENDER_EEVEE_NEXT'
scene.render.image_settings.color_mode = 'RGB'
scene.render.image_settings.color_depth = '16'
scene.render.image_settings.compression = 90
scene.render.dither_intensity = 0.0
scene.render.use_placeholder = True
scene.cycles.use_denoising = False
scene.cycles.samples = 10
scene.cycles.sampling_pattern = 'TABULATED_SOBOL'
scene.cycles.light_sampling_threshold = 0.0
scene.cycles.use_adaptive_sampling = False
scene.cycles.use_light_tree = False
scene.cycles.blur_glossy = 0.0
scene.cycles.volume_bounces = 1
scene.cycles.pixel_filter_type = 'GAUSSIAN'
scene.cycles.sample_clamp_indirect = 0.0
scene.view_settings.view_transform = 'Standard'
bpy.context.view_layer.update()

# ---- added for rendering (the .blend has no usable light): sun
light_auto_sun = bpy.data.lights.new('AutoSun', 'SUN')
light_auto_sun.energy = 3.0
light_auto_sun.angle = 0.0523599
ob_auto_sun = bpy.data.objects.new('AutoSun', light_auto_sun)
scene.collection.objects.link(ob_auto_sun)
ob_auto_sun.rotation_euler = (0.872665, 0.174533, 0.523599)
bpy.context.view_layer.update()
